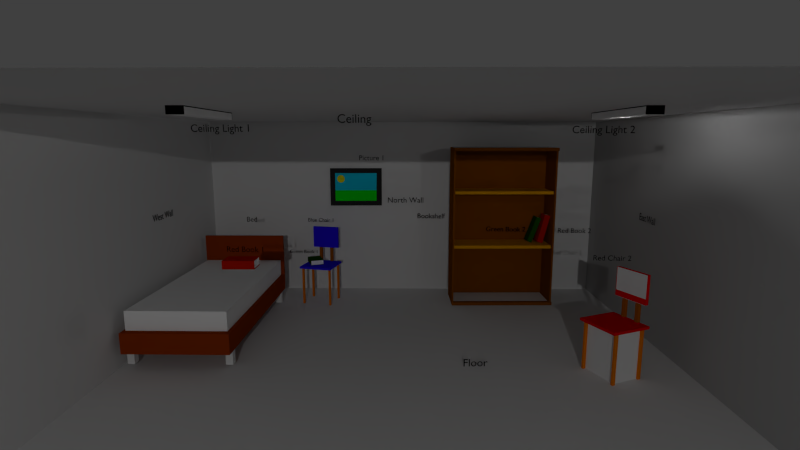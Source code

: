 # Source: scene.blend  (saved by Blender 2.78.0; exported with 4.5.12 LTS)
import bpy
from mathutils import Matrix  # noqa: F401  (used for matrix-valued properties, if any)

bpy.ops.wm.read_factory_settings(use_empty=True)
scene = bpy.context.scene
scene.name = 'Scene'

# ---- collections
col_collection_1 = bpy.data.collections.new('Collection 1'); scene.collection.children.link(col_collection_1)
col_collection_2 = bpy.data.collections.new('Collection 2'); scene.collection.children.link(col_collection_2)
col_collection_3 = bpy.data.collections.new('Collection 3'); scene.collection.children.link(col_collection_3)
col_collection_4 = bpy.data.collections.new('Collection 4'); scene.collection.children.link(col_collection_4)
col_collection_5 = bpy.data.collections.new('Collection 5'); scene.collection.children.link(col_collection_5)
col_collection_6 = bpy.data.collections.new('Collection 6'); scene.collection.children.link(col_collection_6)
col_collection_7 = bpy.data.collections.new('Collection 7'); scene.collection.children.link(col_collection_7)
col_collection_8 = bpy.data.collections.new('Collection 8'); scene.collection.children.link(col_collection_8)
col_collection_9 = bpy.data.collections.new('Collection 9'); scene.collection.children.link(col_collection_9)
col_collection_10 = bpy.data.collections.new('Collection 10'); scene.collection.children.link(col_collection_10)
col_collection_11 = bpy.data.collections.new('Collection 11'); scene.collection.children.link(col_collection_11)
col_collection_12 = bpy.data.collections.new('Collection 12'); scene.collection.children.link(col_collection_12)
col_collection_13 = bpy.data.collections.new('Collection 13'); scene.collection.children.link(col_collection_13)
col_collection_14 = bpy.data.collections.new('Collection 14'); scene.collection.children.link(col_collection_14)
col_collection_15 = bpy.data.collections.new('Collection 15'); scene.collection.children.link(col_collection_15)
col_collection_16 = bpy.data.collections.new('Collection 16'); scene.collection.children.link(col_collection_16)
col_collection_17 = bpy.data.collections.new('Collection 17'); scene.collection.children.link(col_collection_17)
col_collection_18 = bpy.data.collections.new('Collection 18'); scene.collection.children.link(col_collection_18)
col_collection_19 = bpy.data.collections.new('Collection 19'); scene.collection.children.link(col_collection_19)
col_collection_20 = bpy.data.collections.new('Collection 20'); scene.collection.children.link(col_collection_20)

# ---- materials (node trees are filled in below, after node groups)
mat_material_001 = bpy.data.materials.new('Material.001')
mat_material_001.alpha_threshold = 0.0
mat_material_001.use_transparent_shadow = False
mat_material_001.diffuse_color = (0.0, 0.0, 0.0, 1.0)
mat_material_001.roughness = 0.5
mat_material_001.specular_intensity = 0.0
mat_material_004 = bpy.data.materials.new('Material.004')
mat_material_004.alpha_threshold = 0.0
mat_material_004.use_transparent_shadow = False
mat_material_004.diffuse_color = (0.0, 0.0, 0.0, 1.0)
mat_material_004.roughness = 0.5
mat_material_004.line_color = (0.0, 0.0, 0.0, 1.0)
mat_material_007 = bpy.data.materials.new('Material.007')
mat_material_007.alpha_threshold = 0.0
mat_material_007.use_transparent_shadow = False
mat_material_007.diffuse_color = (1.0, 1.0, 1.0, 1.0)
mat_material_007.roughness = 0.5
mat_material = bpy.data.materials.new('Material')
mat_material.alpha_threshold = 0.0
mat_material.use_transparent_shadow = False
mat_material.diffuse_color = (0.7633, 0.7633, 0.7633, 1.0)
mat_material.roughness = 0.5
mat_material.specular_intensity = 0.7037
mat_material_052 = bpy.data.materials.new('Material.052')
mat_material_052.alpha_threshold = 0.0
mat_material_052.use_transparent_shadow = False
mat_material_052.diffuse_color = (0.02505, 0.003865, 1.0, 1.0)
mat_material_052.roughness = 0.5
mat_material_015 = bpy.data.materials.new('Material.015')
mat_material_015.alpha_threshold = 0.0
mat_material_015.use_transparent_shadow = False
mat_material_015.diffuse_color = (0.3757, 0.09331, 0.0, 1.0)
mat_material_015.roughness = 0.5
mat_material_014 = bpy.data.materials.new('Material.014')
mat_material_014.alpha_threshold = 0.0
mat_material_014.use_transparent_shadow = False
mat_material_014.diffuse_color = (0.8, 0.1898, 0.0, 1.0)
mat_material_014.roughness = 0.5
mat_material_014.line_color = (0.0, 0.0, 0.0, 1.0)
mat_material_008 = bpy.data.materials.new('Material.008')
mat_material_008.alpha_threshold = 0.0
mat_material_008.use_transparent_shadow = False
mat_material_008.diffuse_color = (0.496, 0.496, 0.496, 1.0)
mat_material_008.roughness = 0.5
mat_material_008.specular_intensity = 0.7481
mat_material_002 = bpy.data.materials.new('Material.002')
mat_material_002.alpha_threshold = 0.0
mat_material_002.use_transparent_shadow = False
mat_material_002.diffuse_color = (0.2598, 0.06948, 0.0, 1.0)
mat_material_002.roughness = 0.5
mat_material_002.line_color = (0.0, 0.0, 0.0, 1.0)
mat_material_019 = bpy.data.materials.new('Material.019')
mat_material_019.alpha_threshold = 0.0
mat_material_019.use_transparent_shadow = False
mat_material_019.roughness = 0.5
mat_material_003 = bpy.data.materials.new('Material.003')
mat_material_003.alpha_threshold = 0.0
mat_material_003.use_transparent_shadow = False
mat_material_003.diffuse_color = (0.8, 0.3463, 0.0, 1.0)
mat_material_003.roughness = 0.5
mat_material_039 = bpy.data.materials.new('Material.039')
mat_material_039.alpha_threshold = 0.0
mat_material_039.use_transparent_shadow = False
mat_material_039.diffuse_color = (0.8, 0.0, 0.001522, 1.0)
mat_material_039.roughness = 0.5
mat_material_005 = bpy.data.materials.new('Material.005')
mat_material_005.alpha_threshold = 0.0
mat_material_005.use_transparent_shadow = False
mat_material_005.diffuse_color = (0.8, 0.1898, 0.0, 1.0)
mat_material_005.roughness = 0.5
mat_material_005.line_color = (0.0, 0.0, 0.0, 1.0)
mat_material_006 = bpy.data.materials.new('Material.006')
mat_material_006.alpha_threshold = 0.0
mat_material_006.use_transparent_shadow = False
mat_material_006.diffuse_color = (0.3757, 0.09331, 0.0, 1.0)
mat_material_006.roughness = 0.5
mat_material_009 = bpy.data.materials.new('Material.009')
mat_material_009.alpha_threshold = 0.0
mat_material_009.use_transparent_shadow = False
mat_material_009.diffuse_color = (0.0291, 0.0291, 0.0291, 1.0)
mat_material_009.roughness = 0.5
mat_material_009.line_color = (0.0, 0.0, 0.0, 1.0)
mat_material_010 = bpy.data.materials.new('Material.010')
mat_material_010.alpha_threshold = 0.0
mat_material_010.use_transparent_shadow = False
mat_material_010.diffuse_color = (0.0, 1.0, 0.007477, 1.0)
mat_material_010.roughness = 0.5
mat_material_011 = bpy.data.materials.new('Material.011')
mat_material_011.alpha_threshold = 0.0
mat_material_011.use_transparent_shadow = False
mat_material_011.diffuse_color = (1.0, 0.9354, 0.0009344, 1.0)
mat_material_011.specular_color = (1.0, 0.8381, 0.0009693)
mat_material_011.roughness = 0.5
mat_material_011.specular_intensity = 1.0
mat_material_012 = bpy.data.materials.new('Material.012')
mat_material_012.alpha_threshold = 0.0
mat_material_012.use_transparent_shadow = False
mat_material_012.diffuse_color = (0.007394, 0.7093, 1.0, 1.0)
mat_material_012.roughness = 0.5
mat_material_016 = bpy.data.materials.new('Material.016')
mat_material_016.alpha_threshold = 0.0
mat_material_016.use_transparent_shadow = False
mat_material_016.diffuse_color = (0.5038, 0.007894, 0.0, 1.0)
mat_material_016.roughness = 0.5
mat_material_013 = bpy.data.materials.new('Material.013')
mat_material_013.alpha_threshold = 0.0
mat_material_013.use_transparent_shadow = False
mat_material_013.diffuse_color = (1.0, 1.0, 1.0, 1.0)
mat_material_013.roughness = 0.5
mat_material_018 = bpy.data.materials.new('Material.018')
mat_material_018.alpha_threshold = 0.0
mat_material_018.use_transparent_shadow = False
mat_material_018.diffuse_color = (0.5038, 0.007894, 0.0, 1.0)
mat_material_018.roughness = 0.5
mat_material_017 = bpy.data.materials.new('Material.017')
mat_material_017.alpha_threshold = 0.0
mat_material_017.use_transparent_shadow = False
mat_material_017.diffuse_color = (1.0, 1.0, 1.0, 1.0)
mat_material_017.roughness = 0.5
mat_material_022 = bpy.data.materials.new('Material.022')
mat_material_022.alpha_threshold = 0.0
mat_material_022.use_transparent_shadow = False
mat_material_022.diffuse_color = (0.01636, 0.09029, 0.0, 1.0)
mat_material_022.roughness = 0.5
mat_material_021 = bpy.data.materials.new('Material.021')
mat_material_021.alpha_threshold = 0.0
mat_material_021.use_transparent_shadow = False
mat_material_021.diffuse_color = (1.0, 1.0, 1.0, 1.0)
mat_material_021.roughness = 0.5
mat_material_024 = bpy.data.materials.new('Material.024')
mat_material_024.alpha_threshold = 0.0
mat_material_024.use_transparent_shadow = False
mat_material_024.diffuse_color = (0.01636, 0.09029, 0.0, 1.0)
mat_material_024.roughness = 0.5
mat_material_023 = bpy.data.materials.new('Material.023')
mat_material_023.alpha_threshold = 0.0
mat_material_023.use_transparent_shadow = False
mat_material_023.diffuse_color = (1.0, 1.0, 1.0, 1.0)
mat_material_023.roughness = 0.5
mat_material_020 = bpy.data.materials.new('Material.020')
mat_material_020.alpha_threshold = 0.0
mat_material_020.use_transparent_shadow = False
mat_material_020.diffuse_color = (0.3108, 0.03987, 0.002136, 1.0)
mat_material_020.roughness = 0.5
mat_material_025 = bpy.data.materials.new('Material.025')
mat_material_025.alpha_threshold = 0.0
mat_material_025.use_transparent_shadow = False
mat_material_025.diffuse_color = (1.0, 1.0, 1.0, 1.0)
mat_material_025.roughness = 0.5

# ---- material node trees

# ---- world
world_world = bpy.data.worlds.new('World'); scene.world = world_world
world_world.color = (0.05088, 0.05088, 0.05088)
world_world.use_sun_shadow = False
world_world.sun_shadow_jitter_overblur = 0.0
world_world.cycles.sampling_method = 'NONE'
world_world.cycles.sample_map_resolution = 256

# ---- cameras
cam_camera = bpy.data.cameras.new('Camera')
cam_camera.clip_end = 100.0
cam_camera.lens = 20.0
cam_camera.sensor_width = 32.0
cam_camera.sensor_height = 18.0
cam_camera.dof.focus_distance = 0.0
cam_camera.dof.aperture_fstop = 128.0
cam_camera.dof.aperture_blades = 6

# ---- lights
light_lamp_002 = bpy.data.lights.new('Lamp.002', 'POINT')
light_lamp_002.transmission_factor = 0.0
light_lamp_002.cutoff_distance = 30.0
light_lamp_002.energy = 1000.0
light_lamp_002.shadow_buffer_clip_start = 1.001
light_lamp_002.shadow_soft_size = 0.1
light_lamp_002.shadow_maximum_resolution = 0.006
light_lamp_002.use_absolute_resolution = True
light_lamp = bpy.data.lights.new('Lamp', 'POINT')
light_lamp.transmission_factor = 0.0
light_lamp.energy = 3000.0
light_lamp.shadow_buffer_clip_start = 0.5
light_lamp.shadow_soft_size = 0.1
light_lamp.shadow_maximum_resolution = 0.006
light_lamp.use_absolute_resolution = True
light_lamp_001 = bpy.data.lights.new('Lamp.001', 'POINT')
light_lamp_001.transmission_factor = 0.0
light_lamp_001.cutoff_distance = 30.0
light_lamp_001.energy = 200.0
light_lamp_001.shadow_buffer_clip_start = 1.001
light_lamp_001.shadow_soft_size = 0.1
light_lamp_001.shadow_maximum_resolution = 0.006
light_lamp_001.use_absolute_resolution = True

# ---- meshes
me_cube_016 = bpy.data.meshes.new('Cube.016')
me_cube_016.from_pydata([(3.727, 0.3462, 0.2256), (3.727, -0.3462, 0.2256), (-3.727, -0.3462, 0.2256), (-3.727, 0.3462, 0.2256), (3.727, 0.3462, -0.2256), (3.727, -0.3462, -0.2256), (-3.727, -0.3462, -0.2256), (-3.727, 0.3462, -0.2256), (-3.787, -0.3462, 0.2256), (-3.787, 0.3462, 0.2256), (-3.787, -0.3462, -0.2256), (-3.787, 0.3462, -0.2256), (3.727, 0.3462, 0.2256), (3.727, -0.3462, 0.2256), (-3.727, 0.3462, 0.2256), (-3.727, -0.3462, 0.2256), (3.734, 0.3462, 0.2256), (3.734, -0.3462, 0.2256), (3.734, 0.3462, -0.2256), (3.734, -0.3462, -0.2256), (3.734, 0.3462, 0.2256), (3.734, -0.3462, 0.2256), (3.734, 0.3462, -0.2256), (3.734, -0.3462, -0.2256), (3.795, 0.3462, 0.2256), (3.795, -0.3462, 0.2256), (3.795, 0.3462, -0.2256), (3.795, -0.3462, -0.2256), (-3.727, -0.3462, 0.2256), (-3.727, 0.3462, 0.2256), (-3.787, -0.3462, 0.2256), (-3.787, 0.3462, 0.2256), (3.727, 0.3462, 0.2256), (3.727, -0.3462, 0.2256), (-3.727, 0.3462, 0.2256), (-3.727, -0.3462, 0.2256), (3.734, 0.3462, 0.2256), (3.734, -0.3462, 0.2256), (3.795, 0.3462, 0.2256), (3.795, -0.3462, 0.2256), (-3.727, -0.3462, 0.2929), (-3.727, 0.3462, 0.2929), (-3.787, -0.3462, 0.2929), (-3.787, 0.3462, 0.2929), (3.727, 0.3462, 0.2929), (3.727, -0.3462, 0.2929), (-3.727, 0.3462, 0.2929), (-3.727, -0.3462, 0.2929), (3.734, 0.3462, 0.2929), (3.734, -0.3462, 0.2929), (3.795, 0.3462, 0.2929), (3.795, -0.3462, 0.2929)], [], [(2, 3, 14, 15), (4, 7, 6, 5), (4, 5, 19, 18), (1, 5, 6, 2), (8, 9, 31, 30), (4, 0, 3, 7), (8, 10, 11, 9), (2, 6, 10, 8), (6, 7, 11, 10), (7, 3, 9, 11), (3, 2, 28, 29), (1, 2, 15, 13), (3, 0, 12, 14), (0, 1, 13, 12), (19, 17, 21, 23), (5, 1, 17, 19), (0, 4, 18, 16), (1, 0, 16, 17), (23, 21, 25, 27), (17, 16, 20, 21), (18, 19, 23, 22), (16, 18, 22, 20), (24, 26, 27, 25), (13, 15, 35, 33), (22, 23, 27, 26), (20, 22, 26, 24), (30, 31, 43, 42), (36, 38, 50, 48), (32, 33, 45, 44), (21, 20, 36, 37), (20, 24, 38, 36), (2, 8, 30, 28), (15, 14, 34, 35), (12, 13, 33, 32), (24, 25, 39, 38), (9, 3, 29, 31), (25, 21, 37, 39), (14, 12, 32, 34), (41, 40, 42, 43), (44, 45, 47, 46), (49, 48, 50, 51), (37, 36, 48, 49), (34, 32, 44, 46), (28, 30, 42, 40), (38, 39, 51, 50), (33, 35, 47, 45), (31, 29, 41, 43), (39, 37, 49, 51), (29, 28, 40, 41), (35, 34, 46, 47)])
me_cube_016.polygons.foreach_set('material_index', [0, 1, 1, 1, 0, 1, 0, 0, 0, 0, 0, 1, 1, 0, 1, 1, 1, 0, 0, 0, 1, 1, 0, 1, 1, 0, 0, 0, 0, 0, 1, 0, 0, 0, 0, 0, 1, 1, 0, 0, 0, 0, 0, 0, 0, 0, 0, 0, 0, 0])
me_cube_016.materials.append(mat_material_004)
me_cube_016.materials.append(mat_material_007)
me_cube_016.use_remesh_preserve_volume = False
me_cube_016.use_remesh_preserve_attributes = False
me_cube_016.use_mirror_vertex_groups = False
me_cube_016.update()
me_plane_015 = bpy.data.meshes.new('Plane.015')
me_plane_015.from_pydata([(-1.0, -1.0, 0.0), (1.0, -1.0, 0.0), (-1.0, 1.0, 0.0), (1.0, 1.0, 0.0)], [], [(0, 1, 3, 2)])
me_plane_015.materials.append(mat_material)
me_plane_015.use_remesh_preserve_volume = False
me_plane_015.use_remesh_preserve_attributes = False
me_plane_015.use_mirror_vertex_groups = False
me_plane_015.update()
me_plane_001 = bpy.data.meshes.new('Plane.001')
me_plane_001.from_pydata([(-0.009093, -8.769, -3.926), (0.009093, -8.769, 3.926), (-0.009093, 8.769, -3.926), (0.009093, 8.769, 3.926)], [], [(0, 1, 3, 2)])
me_plane_001.materials.append(mat_material)
me_plane_001.use_remesh_preserve_volume = False
me_plane_001.use_remesh_preserve_attributes = False
me_plane_001.use_mirror_vertex_groups = False
me_plane_001.update()
me_plane = bpy.data.meshes.new('Plane')
me_plane.from_pydata([(-8.753, -8.753, 0.0), (8.753, -8.753, 0.0), (-8.753, 8.753, 0.0), (8.753, 8.753, 0.0)], [], [(0, 1, 3, 2)])
me_plane.use_remesh_preserve_volume = False
me_plane.use_remesh_preserve_attributes = False
me_plane.use_mirror_vertex_groups = False
me_plane.update()
me_chair1_pt000_004 = bpy.data.meshes.new('chair1_pt000.004')
me_chair1_pt000_004.from_pydata([(-0.6728, -0.6857, -0.04128), (-0.6728, -0.6857, 0.04128), (-0.6728, 0.6857, -0.04128), (-0.6728, 0.6857, 0.04128), (0.6728, -0.6857, -0.04128), (0.6728, -0.6857, 0.04128), (0.6728, 0.6857, -0.04128), (0.6728, 0.6857, 0.04128)], [], [(1, 3, 2, 0), (3, 7, 6, 2), (7, 5, 4, 6), (5, 1, 0, 4), (0, 2, 6, 4), (5, 7, 3, 1)])
me_chair1_pt000_004.materials.append(mat_material_052)
me_chair1_pt000_004.use_remesh_preserve_volume = False
me_chair1_pt000_004.use_remesh_preserve_attributes = False
me_chair1_pt000_004.use_mirror_vertex_groups = False
me_chair1_pt000_004.update()
me_cube_027 = bpy.data.meshes.new('Cube.027')
me_cube_027.from_pydata([(-1.0, -1.0, -1.0), (-1.0, -1.0, 1.0), (-1.0, 1.0, -1.0), (-1.0, 1.0, 1.0), (1.0, -1.0, -1.0), (1.0, -1.0, 1.0), (1.0, 1.0, -1.0), (1.0, 1.0, 1.0)], [], [(1, 3, 2, 0), (3, 7, 6, 2), (7, 5, 4, 6), (5, 1, 0, 4), (0, 2, 6, 4), (5, 7, 3, 1)])
me_cube_027.materials.append(mat_material_052)
me_cube_027.use_remesh_preserve_volume = False
me_cube_027.use_remesh_preserve_attributes = False
me_cube_027.use_mirror_vertex_groups = False
me_cube_027.update()
me_cube_026 = bpy.data.meshes.new('Cube.026')
me_cube_026.from_pydata([(-1.0, -1.0, -1.0), (-1.0, -1.0, 1.0), (-1.0, 1.0, -1.0), (-1.0, 1.0, 1.0), (1.0, -1.0, -1.0), (1.0, -1.0, 1.0), (1.0, 1.0, -1.0), (1.0, 1.0, 1.0)], [], [(1, 3, 2, 0), (3, 7, 6, 2), (7, 5, 4, 6), (5, 1, 0, 4), (0, 2, 6, 4), (5, 7, 3, 1)])
me_cube_026.materials.append(mat_material_015)
me_cube_026.use_remesh_preserve_volume = False
me_cube_026.use_remesh_preserve_attributes = False
me_cube_026.use_mirror_vertex_groups = False
me_cube_026.update()
me_cube_025 = bpy.data.meshes.new('Cube.025')
me_cube_025.from_pydata([(-1.0, -1.0, -1.0), (-1.0, -1.0, 1.0), (-1.0, 1.0, -1.0), (-1.0, 1.0, 1.0), (1.0, -1.0, -1.0), (1.0, -1.0, 1.0), (1.0, 1.0, -1.0), (1.0, 1.0, 1.0)], [], [(1, 3, 2, 0), (3, 7, 6, 2), (7, 5, 4, 6), (5, 1, 0, 4), (0, 2, 6, 4), (5, 7, 3, 1)])
me_cube_025.materials.append(mat_material_015)
me_cube_025.use_remesh_preserve_volume = False
me_cube_025.use_remesh_preserve_attributes = False
me_cube_025.use_mirror_vertex_groups = False
me_cube_025.update()
me_obj001_pt005i_008 = bpy.data.meshes.new('obj001_pt005i.008')
me_obj001_pt005i_008.from_pydata([(-1.0, -1.0, 0.0), (1.0, -1.0, 0.0), (-1.0, 1.0, 0.0), (1.0, 1.0, 0.0)], [], [(0, 1, 3, 2)])
me_obj001_pt005i_008.use_remesh_preserve_volume = False
me_obj001_pt005i_008.use_remesh_preserve_attributes = False
me_obj001_pt005i_008.use_mirror_vertex_groups = False
me_obj001_pt005i_008.update()
me_obj001_pt004_008 = bpy.data.meshes.new('obj001_pt004.008')
me_obj001_pt004_008.from_pydata([(1.0, 1.0, -1.0), (1.0, -1.0, -1.0), (-1.0, -1.0, -1.0), (-1.0, 1.0, -1.0), (1.0, 1.0, 1.0), (1.0, -1.0, 1.0), (-1.0, -1.0, 1.0), (-1.0, 1.0, 1.0)], [], [(0, 1, 2, 3), (4, 7, 6, 5), (0, 4, 5, 1), (1, 5, 6, 2), (2, 6, 7, 3), (4, 0, 3, 7)])
me_obj001_pt004_008.materials.append(mat_material_014)
me_obj001_pt004_008.use_remesh_preserve_volume = False
me_obj001_pt004_008.use_remesh_preserve_attributes = False
me_obj001_pt004_008.use_mirror_vertex_groups = False
me_obj001_pt004_008.update()
me_obj001_pt003_008 = bpy.data.meshes.new('obj001_pt003.008')
me_obj001_pt003_008.from_pydata([(1.0, 1.0, -1.0), (1.0, -1.0, -1.0), (-1.0, -1.0, -1.0), (-1.0, 1.0, -1.0), (1.0, 1.0, 1.0), (1.0, -1.0, 1.0), (-1.0, -1.0, 1.0), (-1.0, 1.0, 1.0)], [], [(0, 1, 2, 3), (4, 7, 6, 5), (0, 4, 5, 1), (1, 5, 6, 2), (2, 6, 7, 3), (4, 0, 3, 7)])
me_obj001_pt003_008.materials.append(mat_material_014)
me_obj001_pt003_008.use_remesh_preserve_volume = False
me_obj001_pt003_008.use_remesh_preserve_attributes = False
me_obj001_pt003_008.use_mirror_vertex_groups = False
me_obj001_pt003_008.update()
me_obj001_pt001_008 = bpy.data.meshes.new('obj001_pt001.008')
me_obj001_pt001_008.from_pydata([(1.0, 1.0, -1.0), (1.0, -1.0, -1.0), (-1.0, -1.0, -1.0), (-1.0, 1.0, -1.0), (1.0, 1.0, 1.0), (1.0, -1.0, 1.0), (-1.0, -1.0, 1.0), (-1.0, 1.0, 1.0)], [], [(0, 1, 2, 3), (4, 7, 6, 5), (0, 4, 5, 1), (1, 5, 6, 2), (2, 6, 7, 3), (4, 0, 3, 7)])
me_obj001_pt001_008.materials.append(mat_material_014)
me_obj001_pt001_008.use_remesh_preserve_volume = False
me_obj001_pt001_008.use_remesh_preserve_attributes = False
me_obj001_pt001_008.use_mirror_vertex_groups = False
me_obj001_pt001_008.update()
me_obj001_pt002_008 = bpy.data.meshes.new('obj001_pt002.008')
me_obj001_pt002_008.from_pydata([(1.0, 1.0, -1.0), (1.0, -1.0, -1.0), (-1.0, -1.0, -1.0), (-1.0, 1.0, -1.0), (1.0, 1.0, 1.0), (1.0, -1.0, 1.0), (-1.0, -1.0, 1.0), (-1.0, 1.0, 1.0)], [], [(0, 1, 2, 3), (4, 7, 6, 5), (0, 4, 5, 1), (1, 5, 6, 2), (2, 6, 7, 3), (4, 0, 3, 7)])
me_obj001_pt002_008.materials.append(mat_material_014)
me_obj001_pt002_008.use_remesh_preserve_volume = False
me_obj001_pt002_008.use_remesh_preserve_attributes = False
me_obj001_pt002_008.use_mirror_vertex_groups = False
me_obj001_pt002_008.update()
me_plane_014 = bpy.data.meshes.new('Plane.014')
me_plane_014.from_pydata([(-0.009093, -8.769, -3.926), (0.009093, -8.769, 3.926), (-0.009093, 8.769, -3.926), (0.009093, 8.769, 3.926)], [], [(0, 1, 3, 2)])
me_plane_014.materials.append(mat_material)
me_plane_014.use_remesh_preserve_volume = False
me_plane_014.use_remesh_preserve_attributes = False
me_plane_014.use_mirror_vertex_groups = False
me_plane_014.update()
me_plane_019 = bpy.data.meshes.new('Plane.019')
me_plane_019.from_pydata([(-0.009093, -8.769, -3.926), (0.009093, -8.769, 3.926), (-0.009093, 8.769, -3.926), (0.009093, 8.769, 3.926)], [], [(0, 1, 3, 2)])
me_plane_019.materials.append(mat_material_008)
me_plane_019.use_remesh_preserve_volume = False
me_plane_019.use_remesh_preserve_attributes = False
me_plane_019.use_mirror_vertex_groups = False
me_plane_019.update()
me_cube = bpy.data.meshes.new('Cube')
me_cube.from_pydata([(-0.03368, 2.138, -3.343), (-0.03368, -2.138, -3.343), (0.03368, -2.138, -3.343), (0.03368, 2.138, -3.343), (-0.03368, 2.138, 3.343), (-0.03368, -2.138, 3.343), (0.03368, -2.138, 3.343), (0.03368, 2.138, 3.343)], [], [(0, 1, 2, 3), (4, 7, 6, 5), (0, 4, 5, 1), (1, 5, 6, 2), (2, 6, 7, 3), (4, 0, 3, 7)])
me_cube.materials.append(mat_material_002)
me_cube.use_remesh_preserve_volume = False
me_cube.use_remesh_preserve_attributes = False
me_cube.use_mirror_vertex_groups = False
me_cube.update()
me_cube_001 = bpy.data.meshes.new('Cube.001')
me_cube_001.from_pydata([(1.0, 1.0, -1.0), (1.0, -1.0, -1.0), (-1.0, -1.0, -1.0), (-1.0, 1.0, -1.0), (1.0, 1.0, 1.0), (1.0, -1.0, 1.0), (-1.0, -1.0, 1.0), (-1.0, 1.0, 1.0)], [], [(0, 1, 2, 3), (4, 7, 6, 5), (0, 4, 5, 1), (1, 5, 6, 2), (2, 6, 7, 3), (4, 0, 3, 7)])
me_cube_001.materials.append(mat_material_002)
me_cube_001.use_remesh_preserve_volume = False
me_cube_001.use_remesh_preserve_attributes = False
me_cube_001.use_mirror_vertex_groups = False
me_cube_001.update()
me_plane_003 = bpy.data.meshes.new('Plane.003')
me_plane_003.from_pydata([(-1.0, -1.0, 0.0), (1.0, -1.0, 0.0), (-1.0, 1.0, 0.0), (1.0, 1.0, 0.0)], [], [(0, 1, 3, 2)])
me_plane_003.materials.append(mat_material_019)
me_plane_003.use_remesh_preserve_volume = False
me_plane_003.use_remesh_preserve_attributes = False
me_plane_003.use_mirror_vertex_groups = False
me_plane_003.update()
me_cube_002 = bpy.data.meshes.new('Cube.002')
me_cube_002.from_pydata([(1.0, 1.0, -1.0), (1.0, -1.0, -1.0), (-1.0, -1.0, -1.0), (-1.0, 1.0, -1.0), (1.0, 1.0, 1.0), (1.0, -1.0, 1.0), (-1.0, -1.0, 1.0), (-1.0, 1.0, 1.0)], [], [(0, 1, 2, 3), (4, 7, 6, 5), (0, 4, 5, 1), (1, 5, 6, 2), (2, 6, 7, 3), (4, 0, 3, 7)])
me_cube_002.materials.append(mat_material_002)
me_cube_002.use_remesh_preserve_volume = False
me_cube_002.use_remesh_preserve_attributes = False
me_cube_002.use_mirror_vertex_groups = False
me_cube_002.update()
me_plane_002 = bpy.data.meshes.new('Plane.002')
me_plane_002.from_pydata([(-1.0, -1.0, 0.0), (1.0, -1.0, 0.0), (-1.0, 1.0, 0.0), (1.0, 1.0, 0.0)], [], [(0, 1, 3, 2)])
me_plane_002.materials.append(mat_material_019)
me_plane_002.use_remesh_preserve_volume = False
me_plane_002.use_remesh_preserve_attributes = False
me_plane_002.use_mirror_vertex_groups = False
me_plane_002.update()
me_cube_003 = bpy.data.meshes.new('Cube.003')
me_cube_003.from_pydata([(1.0, 1.0, -1.0), (1.0, -1.0, -1.0), (-1.0, -1.0, -1.0), (-1.0, 1.0, -1.0), (1.0, 1.0, 1.0), (1.0, -1.0, 1.0), (-1.0, -1.0, 1.0), (-1.0, 1.0, 1.0)], [], [(0, 1, 2, 3), (4, 7, 6, 5), (0, 4, 5, 1), (1, 5, 6, 2), (2, 6, 7, 3), (4, 0, 3, 7)])
me_cube_003.materials.append(mat_material_003)
me_cube_003.use_remesh_preserve_volume = False
me_cube_003.use_remesh_preserve_attributes = False
me_cube_003.use_mirror_vertex_groups = False
me_cube_003.update()
me_plane_004 = bpy.data.meshes.new('Plane.004')
me_plane_004.from_pydata([(-1.0, -1.0, 0.0), (1.0, -1.0, 0.0), (-1.0, 1.0, 0.0), (1.0, 1.0, 0.0)], [], [(0, 1, 3, 2)])
me_plane_004.materials.append(mat_material_019)
me_plane_004.use_remesh_preserve_volume = False
me_plane_004.use_remesh_preserve_attributes = False
me_plane_004.use_mirror_vertex_groups = False
me_plane_004.update()
me_cube_004 = bpy.data.meshes.new('Cube.004')
me_cube_004.from_pydata([(1.0, 1.0, -1.0), (1.0, -1.0, -1.0), (-1.0, -1.0, -1.0), (-1.0, 1.0, -1.0), (1.0, 1.0, 1.0), (1.0, -1.0, 1.0), (-1.0, -1.0, 1.0), (-1.0, 1.0, 1.0)], [], [(0, 1, 2, 3), (4, 7, 6, 5), (0, 4, 5, 1), (1, 5, 6, 2), (2, 6, 7, 3), (4, 0, 3, 7)])
me_cube_004.materials.append(mat_material_003)
me_cube_004.use_remesh_preserve_volume = False
me_cube_004.use_remesh_preserve_attributes = False
me_cube_004.use_mirror_vertex_groups = False
me_cube_004.update()
me_plane_005 = bpy.data.meshes.new('Plane.005')
me_plane_005.from_pydata([(-1.0, -1.0, 0.0), (1.0, -1.0, 0.0), (-1.0, 1.0, 0.0), (1.0, 1.0, 0.0)], [], [(0, 1, 3, 2)])
me_plane_005.materials.append(mat_material_019)
me_plane_005.use_remesh_preserve_volume = False
me_plane_005.use_remesh_preserve_attributes = False
me_plane_005.use_mirror_vertex_groups = False
me_plane_005.update()
me_cube_005 = bpy.data.meshes.new('Cube.005')
me_cube_005.from_pydata([(-1.0, -1.0, -1.0), (-1.0, -1.0, 1.0), (-1.0, 1.0, -1.0), (-1.0, 1.0, 1.0), (1.0, -1.0, -1.0), (1.0, -1.0, 1.0), (1.0, 1.0, -1.0), (1.0, 1.0, 1.0)], [], [(1, 3, 2, 0), (3, 7, 6, 2), (7, 5, 4, 6), (5, 1, 0, 4), (0, 2, 6, 4), (5, 7, 3, 1)])
me_cube_005.materials.append(mat_material_002)
me_cube_005.use_remesh_preserve_volume = False
me_cube_005.use_remesh_preserve_attributes = False
me_cube_005.use_mirror_vertex_groups = False
me_cube_005.update()
me_cube_006 = bpy.data.meshes.new('Cube.006')
me_cube_006.from_pydata([(-1.0, -1.0, -1.0), (-1.0, -1.0, 1.0), (-1.0, 1.0, -1.0), (-1.0, 1.0, 1.0), (1.0, -1.0, -1.0), (1.0, -1.0, 1.0), (1.0, 1.0, -1.0), (1.0, 1.0, 1.0)], [], [(1, 3, 2, 0), (3, 7, 6, 2), (7, 5, 4, 6), (5, 1, 0, 4), (0, 2, 6, 4), (5, 7, 3, 1)])
me_cube_006.materials.append(mat_material_002)
me_cube_006.use_remesh_preserve_volume = False
me_cube_006.use_remesh_preserve_attributes = False
me_cube_006.use_mirror_vertex_groups = False
me_cube_006.update()
me_chair1_pt000 = bpy.data.meshes.new('chair1_pt000')
me_chair1_pt000.from_pydata([(-0.6728, -0.6857, -0.04128), (-0.6728, -0.6857, 0.04128), (-0.6728, 0.6857, -0.04128), (-0.6728, 0.6857, 0.04128), (0.6728, -0.6857, -0.04128), (0.6728, -0.6857, 0.04128), (0.6728, 0.6857, -0.04128), (0.6728, 0.6857, 0.04128)], [], [(1, 3, 2, 0), (3, 7, 6, 2), (7, 5, 4, 6), (5, 1, 0, 4), (0, 2, 6, 4), (5, 7, 3, 1)])
me_chair1_pt000.materials.append(mat_material_039)
me_chair1_pt000.use_remesh_preserve_volume = False
me_chair1_pt000.use_remesh_preserve_attributes = False
me_chair1_pt000.use_mirror_vertex_groups = False
me_chair1_pt000.update()
me_obj001_pt002_002 = bpy.data.meshes.new('obj001_pt002.002')
me_obj001_pt002_002.from_pydata([(1.0, 1.0, -1.0), (1.0, -1.0, -1.0), (-1.0, -1.0, -1.0), (-1.0, 1.0, -1.0), (1.0, 1.0, 1.0), (1.0, -1.0, 1.0), (-1.0, -1.0, 1.0), (-1.0, 1.0, 1.0)], [], [(0, 1, 2, 3), (4, 7, 6, 5), (0, 4, 5, 1), (1, 5, 6, 2), (2, 6, 7, 3), (4, 0, 3, 7)])
me_obj001_pt002_002.materials.append(mat_material_005)
me_obj001_pt002_002.use_remesh_preserve_volume = False
me_obj001_pt002_002.use_remesh_preserve_attributes = False
me_obj001_pt002_002.use_mirror_vertex_groups = False
me_obj001_pt002_002.update()
me_obj001_pt001_002 = bpy.data.meshes.new('obj001_pt001.002')
me_obj001_pt001_002.from_pydata([(1.0, 1.0, -1.0), (1.0, -1.0, -1.0), (-1.0, -1.0, -1.0), (-1.0, 1.0, -1.0), (1.0, 1.0, 1.0), (1.0, -1.0, 1.0), (-1.0, -1.0, 1.0), (-1.0, 1.0, 1.0)], [], [(0, 1, 2, 3), (4, 7, 6, 5), (0, 4, 5, 1), (1, 5, 6, 2), (2, 6, 7, 3), (4, 0, 3, 7)])
me_obj001_pt001_002.materials.append(mat_material_005)
me_obj001_pt001_002.use_remesh_preserve_volume = False
me_obj001_pt001_002.use_remesh_preserve_attributes = False
me_obj001_pt001_002.use_mirror_vertex_groups = False
me_obj001_pt001_002.update()
me_obj001_pt003_002 = bpy.data.meshes.new('obj001_pt003.002')
me_obj001_pt003_002.from_pydata([(1.0, 1.0, -1.0), (1.0, -1.0, -1.0), (-1.0, -1.0, -1.0), (-1.0, 1.0, -1.0), (1.0, 1.0, 1.0), (1.0, -1.0, 1.0), (-1.0, -1.0, 1.0), (-1.0, 1.0, 1.0)], [], [(0, 1, 2, 3), (4, 7, 6, 5), (0, 4, 5, 1), (1, 5, 6, 2), (2, 6, 7, 3), (4, 0, 3, 7)])
me_obj001_pt003_002.materials.append(mat_material_005)
me_obj001_pt003_002.use_remesh_preserve_volume = False
me_obj001_pt003_002.use_remesh_preserve_attributes = False
me_obj001_pt003_002.use_mirror_vertex_groups = False
me_obj001_pt003_002.update()
me_obj001_pt004_002 = bpy.data.meshes.new('obj001_pt004.002')
me_obj001_pt004_002.from_pydata([(1.0, 1.0, -1.0), (1.0, -1.0, -1.0), (-1.0, -1.0, -1.0), (-1.0, 1.0, -1.0), (1.0, 1.0, 1.0), (1.0, -1.0, 1.0), (-1.0, -1.0, 1.0), (-1.0, 1.0, 1.0)], [], [(0, 1, 2, 3), (4, 7, 6, 5), (0, 4, 5, 1), (1, 5, 6, 2), (2, 6, 7, 3), (4, 0, 3, 7)])
me_obj001_pt004_002.materials.append(mat_material_005)
me_obj001_pt004_002.use_remesh_preserve_volume = False
me_obj001_pt004_002.use_remesh_preserve_attributes = False
me_obj001_pt004_002.use_mirror_vertex_groups = False
me_obj001_pt004_002.update()
me_obj001_pt005i_001 = bpy.data.meshes.new('obj001_pt005i.001')
me_obj001_pt005i_001.from_pydata([(-1.0, -1.0, 0.0), (1.0, -1.0, 0.0), (-1.0, 1.0, 0.0), (1.0, 1.0, 0.0)], [], [(0, 1, 3, 2)])
me_obj001_pt005i_001.use_remesh_preserve_volume = False
me_obj001_pt005i_001.use_remesh_preserve_attributes = False
me_obj001_pt005i_001.use_mirror_vertex_groups = False
me_obj001_pt005i_001.update()
me_obj001_pt006i_001 = bpy.data.meshes.new('obj001_pt006i.001')
me_obj001_pt006i_001.from_pydata([(-0.6946, -0.8637, -1.18), (-0.6946, -0.8637, 1.18), (-0.6946, 0.8637, -1.18), (-0.6946, 0.8637, 1.18), (0.6946, -0.8637, -1.18), (0.6946, -0.8637, 1.18), (0.6946, 0.8637, -1.18), (0.6946, 0.8637, 1.18)], [], [(1, 3, 2, 0), (3, 7, 6, 2), (7, 5, 4, 6), (5, 1, 0, 4), (0, 2, 6, 4), (5, 7, 3, 1)])
me_obj001_pt006i_001.materials.append(mat_material_019)
me_obj001_pt006i_001.use_remesh_preserve_volume = False
me_obj001_pt006i_001.use_remesh_preserve_attributes = False
me_obj001_pt006i_001.use_mirror_vertex_groups = False
me_obj001_pt006i_001.update()
me_cube_007 = bpy.data.meshes.new('Cube.007')
me_cube_007.from_pydata([(-1.0, -1.0, -1.0), (-1.0, -1.0, 1.0), (-1.0, 1.0, -1.0), (-1.0, 1.0, 1.0), (1.0, -1.0, -1.0), (1.0, -1.0, 1.0), (1.0, 1.0, -1.0), (1.0, 1.0, 1.0)], [], [(1, 3, 2, 0), (3, 7, 6, 2), (7, 5, 4, 6), (5, 1, 0, 4), (0, 2, 6, 4), (5, 7, 3, 1)])
me_cube_007.materials.append(mat_material_006)
me_cube_007.use_remesh_preserve_volume = False
me_cube_007.use_remesh_preserve_attributes = False
me_cube_007.use_mirror_vertex_groups = False
me_cube_007.update()
me_cube_008 = bpy.data.meshes.new('Cube.008')
me_cube_008.from_pydata([(-1.0, -1.0, -1.0), (-1.0, -1.0, 1.0), (-1.0, 1.0, -1.0), (-1.0, 1.0, 1.0), (1.0, -1.0, -1.0), (1.0, -1.0, 1.0), (1.0, 1.0, -1.0), (1.0, 1.0, 1.0)], [], [(1, 3, 2, 0), (3, 7, 6, 2), (7, 5, 4, 6), (5, 1, 0, 4), (0, 2, 6, 4), (5, 7, 3, 1)])
me_cube_008.materials.append(mat_material_006)
me_cube_008.use_remesh_preserve_volume = False
me_cube_008.use_remesh_preserve_attributes = False
me_cube_008.use_mirror_vertex_groups = False
me_cube_008.update()
me_cube_009 = bpy.data.meshes.new('Cube.009')
me_cube_009.from_pydata([(-1.0, -1.0, -1.0), (-1.0, -1.0, 1.0), (-1.0, 1.0, -1.0), (-1.0, 1.0, 1.0), (1.0, -1.0, -1.0), (1.0, -1.0, 1.0), (1.0, 1.0, -1.0), (1.0, 1.0, 1.0)], [], [(1, 3, 2, 0), (3, 7, 6, 2), (7, 5, 4, 6), (5, 1, 0, 4), (0, 2, 6, 4), (5, 7, 3, 1)])
me_cube_009.materials.append(mat_material_039)
me_cube_009.use_remesh_preserve_volume = False
me_cube_009.use_remesh_preserve_attributes = False
me_cube_009.use_mirror_vertex_groups = False
me_cube_009.update()
me_plane_006 = bpy.data.meshes.new('Plane.006')
me_plane_006.from_pydata([(-1.0, -1.0, 0.0), (1.0, -1.0, 0.0), (-1.0, 1.0, 0.0), (1.0, 1.0, 0.0)], [], [(0, 1, 3, 2)])
me_plane_006.materials.append(mat_material_019)
me_plane_006.use_remesh_preserve_volume = False
me_plane_006.use_remesh_preserve_attributes = False
me_plane_006.use_mirror_vertex_groups = False
me_plane_006.update()
me_cube_010 = bpy.data.meshes.new('Cube.010')
me_cube_010.from_pydata([(0.008457, 1.027, -0.7399), (0.008457, -1.02, -0.7399), (-0.007857, -1.02, -0.7399), (-0.007857, 1.027, -0.7399), (0.008457, 1.027, 0.75), (0.008457, -1.02, 0.75), (-0.007857, -1.02, 0.75), (-0.007857, 1.027, 0.75), (0.008457, 0.003589, -0.7399), (0.0003002, 1.027, -0.7399), (0.008457, 1.027, 0.00505), (0.0003002, -1.02, -0.7399), (0.008457, -1.02, 0.00505), (-0.007857, 0.003589, -0.7399), (-0.007857, -1.02, 0.00505), (-0.007857, 1.027, 0.00505), (0.008457, 0.003588, 0.75), (0.0003002, 1.027, 0.75), (0.0003002, -1.02, 0.75), (-0.007857, 0.003589, 0.75), (0.0003002, 1.027, 0.00505), (-0.007857, 0.003589, 0.00505), (0.0003002, -1.02, 0.00505), (0.0003002, 0.003589, 0.75), (0.0003002, 0.003589, -0.7399), (0.008457, -0.5083, -0.7399), (0.008457, 1.027, 0.3775), (0.008457, -1.02, 0.3775), (0.008457, -0.5083, 0.75), (0.008457, 0.5155, -0.7399), (0.008457, 1.027, -0.3674), (0.008457, -1.02, -0.3674), (0.008457, 0.5155, 0.75), (0.008457, -0.8243, 0.00505), (0.01672, 0.8187, 0.00505), (0.008457, 0.003589, -0.5507), (0.0107, -0.01377, 0.5574), (0.007557, 0.8285, 0.5557), (0.008457, 0.8141, -0.5484), (0.008457, -0.8226, -0.549), (0.008457, -0.8243, 0.5574), (0.008457, -0.7643, -0.7399), (0.008457, -1.02, -0.5536), (0.008457, -0.9214, -0.5243), (0.008457, -0.6655, -0.6444), (0.008457, -0.8428, -0.599), (0.008457, 1.027, 0.5637), (0.008457, 0.7714, 0.75), (0.01217, 0.9356, 0.4886), (0.004891, 0.7024, 0.6541), (0.009299, 0.8571, 0.606), (0.006219, -0.4449, 0.3291), (0.006247, -0.4477, 0.3584), (0.006275, -0.4563, 0.3865), (0.0063, -0.4701, 0.4125), (0.006322, -0.4888, 0.4352), (0.00634, -0.5115, 0.4539), (0.006353, -0.5375, 0.4677), (0.006362, -0.5656, 0.4763), (0.006365, -0.5949, 0.4792), (0.006362, -0.6242, 0.4763), (0.006353, -0.6523, 0.4677), (0.00634, -0.6782, 0.4539), (0.006322, -0.701, 0.4352), (0.0063, -0.7196, 0.4125), (0.006275, -0.7335, 0.3865), (0.006247, -0.742, 0.3584), (0.006219, -0.7449, 0.3291), (0.00619, -0.742, 0.2999), (0.006163, -0.7335, 0.2717), (0.006138, -0.7196, 0.2458), (0.006116, -0.701, 0.223), (0.006098, -0.6782, 0.2044), (0.006084, -0.6523, 0.1905), (0.006076, -0.6242, 0.182), (0.006073, -0.5949, 0.1791), (0.006076, -0.5656, 0.182), (0.006084, -0.5375, 0.1905), (0.006098, -0.5115, 0.2044), (0.006116, -0.4888, 0.223), (0.006138, -0.4701, 0.2458), (0.006163, -0.4563, 0.2717), (0.00619, -0.4477, 0.2999), (0.006219, -0.6033, 0.3291), (0.006217, -0.6031, 0.3275), (0.006216, -0.6026, 0.3259), (0.006214, -0.6019, 0.3245), (0.006213, -0.6008, 0.3232), (0.006212, -0.5995, 0.3222), (0.006211, -0.5981, 0.3214), (0.006211, -0.5965, 0.3209), (0.006211, -0.5949, 0.3207), (0.006211, -0.5932, 0.3209), (0.006211, -0.5917, 0.3214), (0.006212, -0.5902, 0.3222), (0.006213, -0.589, 0.3232), (0.006214, -0.5879, 0.3245), (0.006216, -0.5871, 0.3259), (0.006217, -0.5867, 0.3275), (0.006219, -0.5865, 0.3291), (0.00622, -0.5867, 0.3308), (0.006222, -0.5871, 0.3323), (0.006223, -0.5879, 0.3338), (0.006225, -0.589, 0.3351), (0.006226, -0.5902, 0.3361), (0.006226, -0.5917, 0.3369), (0.006227, -0.5932, 0.3374), (0.006227, -0.5949, 0.3375), (0.006227, -0.5965, 0.3374), (0.006226, -0.5981, 0.3369), (0.006226, -0.5995, 0.3361), (0.006225, -0.6008, 0.3351), (0.006223, -0.6019, 0.3338), (0.006222, -0.6026, 0.3323), (0.00622, -0.6031, 0.3308), (0.006873, -0.9895, -0.1258), (0.003925, -0.9895, 0.5574), (0.006873, 1.002, -0.1258), (0.003925, 1.002, 0.5574), (0.006433, -0.9895, -0.5958), (0.004365, -0.9895, -0.1166), (0.006433, 1.002, -0.5958), (0.004365, 1.002, -0.1166)], [], [(24, 11, 2, 13), (23, 19, 6, 18), (40, 28, 5, 27), (22, 18, 6, 14), (21, 19, 7, 15), (20, 9, 3, 15), (17, 20, 15, 7), (4, 46, 26, 10, 20, 17), (10, 30, 0, 9, 20), (13, 21, 15, 3), (2, 14, 21, 13), (14, 6, 19, 21), (11, 22, 14, 2), (1, 42, 31, 12, 22, 11), (12, 27, 5, 18, 22), (39, 33, 12, 31, 43), (37, 49, 32, 16, 36), (16, 23, 18, 5, 28), (4, 17, 23, 16, 32, 47), (17, 7, 19, 23), (9, 24, 13, 3), (0, 29, 8, 24, 9), (8, 25, 41, 1, 11, 24), (10, 26, 48, 37, 34), (50, 47, 32, 49), (29, 38, 35, 8), (0, 30, 38, 29), (30, 10, 34, 38), (45, 43, 31, 42), (8, 35, 39, 44, 25), (33, 40, 27, 12), (36, 16, 28, 40), (41, 45, 42, 1), (25, 44, 45, 41), (44, 39, 43, 45), (48, 50, 49, 37), (26, 46, 50, 48), (46, 4, 47, 50), (55, 54, 86, 87), (82, 81, 113, 114), (69, 68, 100, 101), (56, 55, 87, 88), (51, 82, 114, 83), (70, 69, 101, 102), (57, 56, 88, 89), (71, 70, 102, 103), (58, 57, 89, 90), (72, 71, 103, 104), (59, 58, 90, 91), (73, 72, 104, 105), (60, 59, 91, 92), (74, 73, 105, 106), (61, 60, 92, 93), (75, 74, 106, 107), (62, 61, 93, 94), (76, 75, 107, 108), (63, 62, 94, 95), (77, 76, 108, 109), (64, 63, 95, 96), (78, 77, 109, 110), (65, 64, 96, 97), (52, 51, 83, 84), (79, 78, 110, 111), (66, 65, 97, 98), (53, 52, 84, 85), (80, 79, 111, 112), (67, 66, 98, 99), (54, 53, 85, 86), (81, 80, 112, 113), (68, 67, 99, 100), (115, 116, 118, 117), (119, 120, 122, 121)])
me_cube_010.polygons.foreach_set('material_index', [0, 0, 0, 0, 0, 0, 0, 0, 0, 0, 0, 0, 0, 0, 0, 0, 0, 0, 0, 0, 0, 0, 0, 0, 0, 0, 0, 0, 0, 0, 0, 0, 0, 0, 0, 0, 0, 0, 2, 2, 2, 2, 2, 2, 2, 2, 2, 2, 2, 2, 2, 2, 2, 2, 2, 2, 2, 2, 2, 2, 2, 2, 2, 2, 2, 2, 2, 2, 2, 2, 3, 1])
me_cube_010.materials.append(mat_material_009)
me_cube_010.materials.append(mat_material_010)
me_cube_010.materials.append(mat_material_011)
me_cube_010.materials.append(mat_material_012)
me_cube_010.use_remesh_preserve_volume = False
me_cube_010.use_remesh_preserve_attributes = False
me_cube_010.use_mirror_vertex_groups = False
me_cube_010.update()
me_cube_012 = bpy.data.meshes.new('Cube.012')
me_cube_012.from_pydata([(-0.2487, -0.4946, -0.01625), (-0.2487, -0.4946, 0.1162), (-0.2487, 0.3646, -0.01625), (-0.2487, 0.3646, 0.1162), (0.2926, -0.4946, -0.01625), (0.2926, -0.4946, 0.1162), (0.2926, 0.3646, -0.01625), (0.2926, 0.3646, 0.1162)], [], [(1, 3, 2, 0), (0, 2, 6, 4), (5, 7, 3, 1)])
me_cube_012.materials.append(mat_material_016)
me_cube_012.use_remesh_preserve_volume = False
me_cube_012.use_remesh_preserve_attributes = False
me_cube_012.use_mirror_vertex_groups = False
me_cube_012.update()
me_cube_011 = bpy.data.meshes.new('Cube.011')
me_cube_011.from_pydata([(-1.0, -1.0, -1.0), (-1.0, -1.0, 1.0), (-1.0, 1.0, -1.0), (-1.0, 1.0, 1.0), (1.0, -1.0, -1.0), (1.0, -1.0, 1.0), (1.0, 1.0, -1.0), (1.0, 1.0, 1.0)], [], [(1, 3, 2, 0), (3, 7, 6, 2), (7, 5, 4, 6), (5, 1, 0, 4), (0, 2, 6, 4), (5, 7, 3, 1)])
me_cube_011.materials.append(mat_material_013)
me_cube_011.use_remesh_preserve_volume = False
me_cube_011.use_remesh_preserve_attributes = False
me_cube_011.use_mirror_vertex_groups = False
me_cube_011.update()
me_plane_007 = bpy.data.meshes.new('Plane.007')
me_plane_007.from_pydata([(-1.0, -1.0, 0.0), (1.0, -1.0, 0.0), (-1.0, 1.0, 0.0), (1.0, 1.0, 0.0)], [], [(0, 1, 3, 2)])
me_plane_007.use_remesh_preserve_volume = False
me_plane_007.use_remesh_preserve_attributes = False
me_plane_007.use_mirror_vertex_groups = False
me_plane_007.update()
me_cube_014 = bpy.data.meshes.new('Cube.014')
me_cube_014.from_pydata([(-0.2487, -0.4946, -0.01625), (-0.2487, -0.4946, 0.1162), (-0.2487, 0.3646, -0.01625), (-0.2487, 0.3646, 0.1162), (0.2926, -0.4946, -0.01625), (0.2926, -0.4946, 0.1162), (0.2926, 0.3646, -0.01625), (0.2926, 0.3646, 0.1162)], [], [(1, 3, 2, 0), (0, 2, 6, 4), (5, 7, 3, 1)])
me_cube_014.materials.append(mat_material_018)
me_cube_014.use_remesh_preserve_volume = False
me_cube_014.use_remesh_preserve_attributes = False
me_cube_014.use_mirror_vertex_groups = False
me_cube_014.update()
me_cube_013 = bpy.data.meshes.new('Cube.013')
me_cube_013.from_pydata([(-1.0, -1.0, -1.0), (-1.0, -1.0, 1.0), (-1.0, 1.0, -1.0), (-1.0, 1.0, 1.0), (1.0, -1.0, -1.0), (1.0, -1.0, 1.0), (1.0, 1.0, -1.0), (1.0, 1.0, 1.0)], [], [(1, 3, 2, 0), (3, 7, 6, 2), (7, 5, 4, 6), (5, 1, 0, 4), (0, 2, 6, 4), (5, 7, 3, 1)])
me_cube_013.materials.append(mat_material_017)
me_cube_013.use_remesh_preserve_volume = False
me_cube_013.use_remesh_preserve_attributes = False
me_cube_013.use_mirror_vertex_groups = False
me_cube_013.update()
me_plane_008 = bpy.data.meshes.new('Plane.008')
me_plane_008.from_pydata([(-1.0, -1.0, 0.0), (1.0, -1.0, 0.0), (-1.0, 1.0, 0.0), (1.0, 1.0, 0.0)], [], [(0, 1, 3, 2)])
me_plane_008.use_remesh_preserve_volume = False
me_plane_008.use_remesh_preserve_attributes = False
me_plane_008.use_mirror_vertex_groups = False
me_plane_008.update()
me_cube_015 = bpy.data.meshes.new('Cube.015')
me_cube_015.from_pydata([(3.727, 0.3462, 0.2256), (3.727, -0.3462, 0.2256), (-3.727, -0.3462, 0.2256), (-3.727, 0.3462, 0.2256), (3.727, 0.3462, -0.2256), (3.727, -0.3462, -0.2256), (-3.727, -0.3462, -0.2256), (-3.727, 0.3462, -0.2256), (-3.787, -0.3462, 0.2256), (-3.787, 0.3462, 0.2256), (-3.787, -0.3462, -0.2256), (-3.787, 0.3462, -0.2256), (3.727, 0.3462, 0.2256), (3.727, -0.3462, 0.2256), (-3.727, 0.3462, 0.2256), (-3.727, -0.3462, 0.2256), (3.734, 0.3462, 0.2256), (3.734, -0.3462, 0.2256), (3.734, 0.3462, -0.2256), (3.734, -0.3462, -0.2256), (3.734, 0.3462, 0.2256), (3.734, -0.3462, 0.2256), (3.734, 0.3462, -0.2256), (3.734, -0.3462, -0.2256), (3.795, 0.3462, 0.2256), (3.795, -0.3462, 0.2256), (3.795, 0.3462, -0.2256), (3.795, -0.3462, -0.2256), (-3.727, -0.3462, 0.2256), (-3.727, 0.3462, 0.2256), (-3.787, -0.3462, 0.2256), (-3.787, 0.3462, 0.2256), (3.727, 0.3462, 0.2256), (3.727, -0.3462, 0.2256), (-3.727, 0.3462, 0.2256), (-3.727, -0.3462, 0.2256), (3.734, 0.3462, 0.2256), (3.734, -0.3462, 0.2256), (3.795, 0.3462, 0.2256), (3.795, -0.3462, 0.2256), (-3.727, -0.3462, 0.2929), (-3.727, 0.3462, 0.2929), (-3.787, -0.3462, 0.2929), (-3.787, 0.3462, 0.2929), (3.727, 0.3462, 0.2929), (3.727, -0.3462, 0.2929), (-3.727, 0.3462, 0.2929), (-3.727, -0.3462, 0.2929), (3.734, 0.3462, 0.2929), (3.734, -0.3462, 0.2929), (3.795, 0.3462, 0.2929), (3.795, -0.3462, 0.2929)], [], [(2, 3, 14, 15), (4, 7, 6, 5), (4, 5, 19, 18), (1, 5, 6, 2), (8, 9, 31, 30), (4, 0, 3, 7), (8, 10, 11, 9), (2, 6, 10, 8), (6, 7, 11, 10), (7, 3, 9, 11), (3, 2, 28, 29), (1, 2, 15, 13), (3, 0, 12, 14), (0, 1, 13, 12), (19, 17, 21, 23), (5, 1, 17, 19), (0, 4, 18, 16), (1, 0, 16, 17), (23, 21, 25, 27), (17, 16, 20, 21), (18, 19, 23, 22), (16, 18, 22, 20), (24, 26, 27, 25), (13, 15, 35, 33), (22, 23, 27, 26), (20, 22, 26, 24), (30, 31, 43, 42), (36, 38, 50, 48), (32, 33, 45, 44), (21, 20, 36, 37), (20, 24, 38, 36), (2, 8, 30, 28), (15, 14, 34, 35), (12, 13, 33, 32), (24, 25, 39, 38), (9, 3, 29, 31), (25, 21, 37, 39), (14, 12, 32, 34), (41, 40, 42, 43), (44, 45, 47, 46), (49, 48, 50, 51), (37, 36, 48, 49), (34, 32, 44, 46), (28, 30, 42, 40), (38, 39, 51, 50), (33, 35, 47, 45), (31, 29, 41, 43), (39, 37, 49, 51), (29, 28, 40, 41), (35, 34, 46, 47)])
me_cube_015.polygons.foreach_set('material_index', [0, 1, 1, 1, 0, 1, 0, 0, 0, 0, 0, 1, 1, 0, 1, 1, 1, 0, 0, 0, 1, 1, 0, 1, 1, 0, 0, 0, 0, 0, 1, 0, 0, 0, 0, 0, 1, 1, 0, 0, 0, 0, 0, 0, 0, 0, 0, 0, 0, 0])
me_cube_015.materials.append(mat_material_004)
me_cube_015.materials.append(mat_material_007)
me_cube_015.use_remesh_preserve_volume = False
me_cube_015.use_remesh_preserve_attributes = False
me_cube_015.use_mirror_vertex_groups = False
me_cube_015.update()
me_cube_018 = bpy.data.meshes.new('Cube.018')
me_cube_018.from_pydata([(-0.2706, -0.4296, -0.09654), (-0.2706, -0.4296, 0.09654), (-0.2706, 0.4296, -0.09654), (-0.2706, 0.4296, 0.09654), (0.2706, -0.4296, -0.09654), (0.2706, -0.4296, 0.09654), (0.2706, 0.4296, -0.09654), (0.2706, 0.4296, 0.09654)], [], [(1, 3, 2, 0), (0, 2, 6, 4), (5, 7, 3, 1)])
me_cube_018.materials.append(mat_material_022)
me_cube_018.use_remesh_preserve_volume = False
me_cube_018.use_remesh_preserve_attributes = False
me_cube_018.use_mirror_vertex_groups = False
me_cube_018.update()
me_cube_017 = bpy.data.meshes.new('Cube.017')
me_cube_017.from_pydata([(-1.0, -1.0, -1.0), (-1.0, -1.0, 1.0), (-1.0, 1.0, -1.0), (-1.0, 1.0, 1.0), (1.0, -1.0, -1.0), (1.0, -1.0, 1.0), (1.0, 1.0, -1.0), (1.0, 1.0, 1.0)], [], [(1, 3, 2, 0), (3, 7, 6, 2), (7, 5, 4, 6), (5, 1, 0, 4), (0, 2, 6, 4), (5, 7, 3, 1)])
me_cube_017.materials.append(mat_material_021)
me_cube_017.use_remesh_preserve_volume = False
me_cube_017.use_remesh_preserve_attributes = False
me_cube_017.use_mirror_vertex_groups = False
me_cube_017.update()
me_plane_009 = bpy.data.meshes.new('Plane.009')
me_plane_009.from_pydata([(-1.0, -1.0, 0.0), (1.0, -1.0, 0.0), (-1.0, 1.0, 0.0), (1.0, 1.0, 0.0)], [], [(0, 1, 3, 2)])
me_plane_009.use_remesh_preserve_volume = False
me_plane_009.use_remesh_preserve_attributes = False
me_plane_009.use_mirror_vertex_groups = False
me_plane_009.update()
me_cube_020 = bpy.data.meshes.new('Cube.020')
me_cube_020.from_pydata([(-0.2706, -0.4296, -0.09654), (-0.2706, -0.4296, 0.09654), (-0.2706, 0.4296, -0.09654), (-0.2706, 0.4296, 0.09654), (0.2706, -0.4296, -0.09654), (0.2706, -0.4296, 0.09654), (0.2706, 0.4296, -0.09654), (0.2706, 0.4296, 0.09654)], [], [(1, 3, 2, 0), (0, 2, 6, 4), (5, 7, 3, 1)])
me_cube_020.materials.append(mat_material_024)
me_cube_020.use_remesh_preserve_volume = False
me_cube_020.use_remesh_preserve_attributes = False
me_cube_020.use_mirror_vertex_groups = False
me_cube_020.update()
me_cube_019 = bpy.data.meshes.new('Cube.019')
me_cube_019.from_pydata([(-1.0, -1.0, -1.0), (-1.0, -1.0, 1.0), (-1.0, 1.0, -1.0), (-1.0, 1.0, 1.0), (1.0, -1.0, -1.0), (1.0, -1.0, 1.0), (1.0, 1.0, -1.0), (1.0, 1.0, 1.0)], [], [(1, 3, 2, 0), (3, 7, 6, 2), (7, 5, 4, 6), (5, 1, 0, 4), (0, 2, 6, 4), (5, 7, 3, 1)])
me_cube_019.materials.append(mat_material_023)
me_cube_019.use_remesh_preserve_volume = False
me_cube_019.use_remesh_preserve_attributes = False
me_cube_019.use_mirror_vertex_groups = False
me_cube_019.update()
me_plane_010 = bpy.data.meshes.new('Plane.010')
me_plane_010.from_pydata([(-1.0, -1.0, 0.0), (1.0, -1.0, 0.0), (-1.0, 1.0, 0.0), (1.0, 1.0, 0.0)], [], [(0, 1, 3, 2)])
me_plane_010.use_remesh_preserve_volume = False
me_plane_010.use_remesh_preserve_attributes = False
me_plane_010.use_mirror_vertex_groups = False
me_plane_010.update()
me_cube_029 = bpy.data.meshes.new('Cube.029')
me_cube_029.from_pydata([(-1.835, -3.785, -0.3661), (-1.835, -3.785, 0.3661), (-1.835, 3.785, -0.3661), (-1.835, 3.785, 0.3661), (1.835, -3.785, -0.3661), (1.835, -3.785, 0.3661), (1.835, 3.785, -0.3661), (1.835, 3.785, 0.3661)], [], [(1, 3, 2, 0), (3, 7, 6, 2), (7, 5, 4, 6), (5, 1, 0, 4), (0, 2, 6, 4), (5, 7, 3, 1)])
me_cube_029.materials.append(mat_material_020)
me_cube_029.use_remesh_preserve_volume = False
me_cube_029.use_remesh_preserve_attributes = False
me_cube_029.use_mirror_vertex_groups = False
me_cube_029.update()
me_cube_030 = bpy.data.meshes.new('Cube.030')
me_cube_030.from_pydata([(-1.0, -1.0, -1.0), (-1.0, -1.0, 1.0), (-1.0, 1.0, -1.0), (-1.0, 1.0, 1.0), (1.0, -1.0, -1.0), (1.0, -1.0, 1.0), (1.0, 1.0, -1.0), (1.0, 1.0, 1.0)], [], [(1, 3, 2, 0), (3, 7, 6, 2), (7, 5, 4, 6), (5, 1, 0, 4), (0, 2, 6, 4), (5, 7, 3, 1)])
me_cube_030.use_remesh_preserve_volume = False
me_cube_030.use_remesh_preserve_attributes = False
me_cube_030.use_mirror_vertex_groups = False
me_cube_030.update()
me_cube_031 = bpy.data.meshes.new('Cube.031')
me_cube_031.from_pydata([(-1.0, -1.0, -1.0), (-1.0, -1.0, 1.0), (-1.0, 1.0, -1.0), (-1.0, 1.0, 1.0), (1.0, -1.0, -1.0), (1.0, -1.0, 1.0), (1.0, 1.0, -1.0), (1.0, 1.0, 1.0)], [], [(1, 3, 2, 0), (3, 7, 6, 2), (7, 5, 4, 6), (5, 1, 0, 4), (0, 2, 6, 4), (5, 7, 3, 1)])
me_cube_031.use_remesh_preserve_volume = False
me_cube_031.use_remesh_preserve_attributes = False
me_cube_031.use_mirror_vertex_groups = False
me_cube_031.update()
me_cube_032 = bpy.data.meshes.new('Cube.032')
me_cube_032.from_pydata([(-1.0, -1.0, -1.0), (-1.0, -1.0, 1.0), (-1.0, 1.0, -1.0), (-1.0, 1.0, 1.0), (1.0, -1.0, -1.0), (1.0, -1.0, 1.0), (1.0, 1.0, -1.0), (1.0, 1.0, 1.0)], [], [(1, 3, 2, 0), (3, 7, 6, 2), (7, 5, 4, 6), (5, 1, 0, 4), (0, 2, 6, 4), (5, 7, 3, 1)])
me_cube_032.use_remesh_preserve_volume = False
me_cube_032.use_remesh_preserve_attributes = False
me_cube_032.use_mirror_vertex_groups = False
me_cube_032.update()
me_cube_033 = bpy.data.meshes.new('Cube.033')
me_cube_033.from_pydata([(-1.0, -1.0, -1.0), (-1.0, -1.0, 1.0), (-1.0, 1.0, -1.0), (-1.0, 1.0, 1.0), (1.0, -1.0, -1.0), (1.0, -1.0, 1.0), (1.0, 1.0, -1.0), (1.0, 1.0, 1.0)], [], [(1, 3, 2, 0), (3, 7, 6, 2), (7, 5, 4, 6), (5, 1, 0, 4), (0, 2, 6, 4), (5, 7, 3, 1)])
me_cube_033.use_remesh_preserve_volume = False
me_cube_033.use_remesh_preserve_attributes = False
me_cube_033.use_mirror_vertex_groups = False
me_cube_033.update()
me_cube_034 = bpy.data.meshes.new('Cube.034')
me_cube_034.from_pydata([(-1.0, -1.0, -1.0), (-1.0, -1.0, 1.0), (-1.0, 1.0, -1.0), (-1.0, 1.0, 1.0), (1.0, -1.0, -1.0), (1.0, -1.0, 1.0), (1.0, 1.0, -1.0), (1.0, 1.0, 1.0)], [], [(1, 3, 2, 0), (3, 7, 6, 2), (7, 5, 4, 6), (5, 1, 0, 4), (0, 2, 6, 4), (5, 7, 3, 1)])
me_cube_034.materials.append(mat_material_020)
me_cube_034.use_remesh_preserve_volume = False
me_cube_034.use_remesh_preserve_attributes = False
me_cube_034.use_mirror_vertex_groups = False
me_cube_034.update()
me_cube_035 = bpy.data.meshes.new('Cube.035')
me_cube_035.from_pydata([(-1.0, -1.0, -1.0), (-1.0, -1.0, 1.0), (-1.0, 1.0, -1.0), (-1.0, 1.0, 1.0), (1.0, -1.0, -1.0), (1.0, -1.0, 1.0), (1.0, 1.0, -1.0), (1.0, 1.0, 1.0)], [], [(1, 3, 2, 0), (3, 7, 6, 2), (7, 5, 4, 6), (5, 1, 0, 4), (0, 2, 6, 4), (5, 7, 3, 1)])
me_cube_035.materials.append(mat_material_025)
me_cube_035.use_remesh_preserve_volume = False
me_cube_035.use_remesh_preserve_attributes = False
me_cube_035.use_mirror_vertex_groups = False
me_cube_035.update()
me_plane_011 = bpy.data.meshes.new('Plane.011')
me_plane_011.from_pydata([(-1.0, -1.0, 0.0), (1.0, -1.0, 0.0), (-1.0, 1.0, 0.0), (1.0, 1.0, 0.0)], [], [(0, 1, 3, 2)])
me_plane_011.use_remesh_preserve_volume = False
me_plane_011.use_remesh_preserve_attributes = False
me_plane_011.use_mirror_vertex_groups = False
me_plane_011.update()

# ---- curves / text
txt_text_018 = bpy.data.curves.new('Text.018', 'FONT')
txt_text_018.dimensions = '2D'
txt_text_018.body = 'Bed'
txt_text_018.materials.append(mat_material_001)
txt_text_018.use_path_clamp = True
txt_text_018.bevel_resolution = 0
txt_text_016 = bpy.data.curves.new('Text.016', 'FONT')
txt_text_016.dimensions = '2D'
txt_text_016.body = 'Green Book 2'
txt_text_016.materials.append(mat_material_001)
txt_text_016.use_path_clamp = True
txt_text_016.bevel_resolution = 0
txt_text_015 = bpy.data.curves.new('Text.015', 'FONT')
txt_text_015.dimensions = '2D'
txt_text_015.body = 'Green Book 1'
txt_text_015.materials.append(mat_material_001)
txt_text_015.use_path_clamp = True
txt_text_015.bevel_resolution = 0
txt_text_014 = bpy.data.curves.new('Text.014', 'FONT')
txt_text_014.dimensions = '2D'
txt_text_014.body = 'Picture 1'
txt_text_014.materials.append(mat_material_001)
txt_text_014.use_path_clamp = True
txt_text_014.bevel_resolution = 0
txt_text_013 = bpy.data.curves.new('Text.013', 'FONT')
txt_text_013.dimensions = '2D'
txt_text_013.body = 'Red Book 1'
txt_text_013.materials.append(mat_material_001)
txt_text_013.use_path_clamp = True
txt_text_013.bevel_resolution = 0
txt_text_005 = bpy.data.curves.new('Text.005', 'FONT')
txt_text_005.dimensions = '2D'
txt_text_005.body = 'Ceiling Light 2'
txt_text_005.materials.append(mat_material_001)
txt_text_005.use_path_clamp = True
txt_text_005.bevel_resolution = 0
txt_text_004 = bpy.data.curves.new('Text.004', 'FONT')
txt_text_004.dimensions = '2D'
txt_text_004.body = 'Ceiling Light 1'
txt_text_004.materials.append(mat_material_001)
txt_text_004.use_path_clamp = True
txt_text_004.bevel_resolution = 0
txt_text_003 = bpy.data.curves.new('Text.003', 'FONT')
txt_text_003.dimensions = '2D'
txt_text_003.body = 'Red Book 2'
txt_text_003.materials.append(mat_material_001)
txt_text_003.use_path_clamp = True
txt_text_003.bevel_resolution = 0
txt_text_002 = bpy.data.curves.new('Text.002', 'FONT')
txt_text_002.dimensions = '2D'
txt_text_002.body = 'Bookshelf'
txt_text_002.materials.append(mat_material_001)
txt_text_002.use_path_clamp = True
txt_text_002.bevel_resolution = 0
txt_text_000 = bpy.data.curves.new('Text.000', 'FONT')
txt_text_000.dimensions = '2D'
txt_text_000.body = 'Red Chair 2'
txt_text_000.materials.append(mat_material_001)
txt_text_000.use_path_clamp = True
txt_text_000.bevel_resolution = 0
txt_text_012 = bpy.data.curves.new('Text.012', 'FONT')
txt_text_012.dimensions = '2D'
txt_text_012.body = 'Ceiling'
txt_text_012.materials.append(mat_material_001)
txt_text_012.use_path_clamp = True
txt_text_012.bevel_resolution = 0
txt_text_011 = bpy.data.curves.new('Text.011', 'FONT')
txt_text_011.dimensions = '2D'
txt_text_011.body = 'Floor'
txt_text_011.materials.append(mat_material_001)
txt_text_011.use_path_clamp = True
txt_text_011.bevel_resolution = 0
txt_text_010 = bpy.data.curves.new('Text.010', 'FONT')
txt_text_010.dimensions = '2D'
txt_text_010.body = 'East Wall'
txt_text_010.materials.append(mat_material_001)
txt_text_010.use_path_clamp = True
txt_text_010.bevel_resolution = 0
txt_text_009 = bpy.data.curves.new('Text.009', 'FONT')
txt_text_009.dimensions = '2D'
txt_text_009.body = 'West Wall'
txt_text_009.materials.append(mat_material_001)
txt_text_009.use_path_clamp = True
txt_text_009.bevel_resolution = 0
txt_text_008 = bpy.data.curves.new('Text.008', 'FONT')
txt_text_008.dimensions = '2D'
txt_text_008.body = 'North Wall'
txt_text_008.materials.append(mat_material_001)
txt_text_008.use_path_clamp = True
txt_text_008.bevel_resolution = 0
txt_text_006 = bpy.data.curves.new('Text.006', 'FONT')
txt_text_006.dimensions = '2D'
txt_text_006.body = 'Blue Chair 1'
txt_text_006.materials.append(mat_material_001)
txt_text_006.use_path_clamp = True
txt_text_006.bevel_resolution = 0

# ---- objects
ob_text_017 = bpy.data.objects.new('Text.017', txt_text_018)
ob_text_016 = bpy.data.objects.new('Text.016', txt_text_016)
ob_text_015 = bpy.data.objects.new('Text.015', txt_text_015)
ob_text_014 = bpy.data.objects.new('Text.014', txt_text_014)
ob_text_013 = bpy.data.objects.new('Text.013', txt_text_013)
ob_text_005 = bpy.data.objects.new('Text.005', txt_text_005)
ob_text_004 = bpy.data.objects.new('Text.004', txt_text_004)
ob_text_003 = bpy.data.objects.new('Text.003', txt_text_003)
ob_text_002 = bpy.data.objects.new('Text.002', txt_text_002)
ob_text_000 = bpy.data.objects.new('Text.000', txt_text_000)
ob_ceiling_light_2 = bpy.data.objects.new('Ceiling Light 2', me_cube_016)
ob_lamp_002 = bpy.data.objects.new('Lamp.002', light_lamp_002)
ob_text_012 = bpy.data.objects.new('Text.012', txt_text_012)
ob_text_011 = bpy.data.objects.new('Text.011', txt_text_011)
ob_text_010 = bpy.data.objects.new('Text.010', txt_text_010)
ob_text_009 = bpy.data.objects.new('Text.009', txt_text_009)
ob_text_008 = bpy.data.objects.new('Text.008', txt_text_008)
ob_text_006 = bpy.data.objects.new('Text.006', txt_text_006)
ob_camera = bpy.data.objects.new('Camera', cam_camera)
ob_lamp = bpy.data.objects.new('Lamp', light_lamp)
ob_world_ceiling = bpy.data.objects.new('world_ceiling', me_plane_015)
ob_world_north_wall = bpy.data.objects.new('world_north_wall', me_plane_001)
ob_world_floor = bpy.data.objects.new('world_floor', me_plane)
ob_blue_chair_1 = bpy.data.objects.new('Blue Chair 1', me_chair1_pt000_004)
ob_chair1_pt009_001 = bpy.data.objects.new('chair1_pt009.001', me_cube_027)
ob_chair1_pt008_001 = bpy.data.objects.new('chair1_pt008.001', me_cube_026)
ob_chair1_pt007_001 = bpy.data.objects.new('chair1_pt007.001', me_cube_025)
ob_chair1_pt005i_000 = bpy.data.objects.new('chair1_pt005i.000', me_obj001_pt005i_008)
ob_chair1_pt004_000 = bpy.data.objects.new('chair1_pt004.000', me_obj001_pt004_008)
ob_chair1_pt003_000 = bpy.data.objects.new('chair1_pt003.000', me_obj001_pt003_008)
ob_chair1_pt002_000 = bpy.data.objects.new('chair1_pt002.000', me_obj001_pt001_008)
ob_chair1_pt001_000 = bpy.data.objects.new('chair1_pt001.000', me_obj001_pt002_008)
ob_world_west_wall = bpy.data.objects.new('world_west_wall', me_plane_014)
ob_world_east_wall = bpy.data.objects.new('world_east_wall', me_plane_019)
ob_bookshelf = bpy.data.objects.new('Bookshelf', me_cube)
ob_bookshelf1_pt001 = bpy.data.objects.new('bookshelf1_pt001', me_cube_001)
ob_obj004_pt001i = bpy.data.objects.new('obj004_pt001i', me_plane_003)
ob_bookshelf1_pt002 = bpy.data.objects.new('bookshelf1_pt002', me_cube_002)
ob_obj004_pt002i = bpy.data.objects.new('obj004_pt002i', me_plane_002)
ob_bookshelf1_pt003 = bpy.data.objects.new('bookshelf1_pt003', me_cube_003)
ob_obj004_pt003i = bpy.data.objects.new('obj004_pt003i', me_plane_004)
ob_bookshelf1_pt004 = bpy.data.objects.new('bookshelf1_pt004', me_cube_004)
ob_obj004_pt004i = bpy.data.objects.new('obj004_pt004i', me_plane_005)
ob_bookshelf1_pt005 = bpy.data.objects.new('bookshelf1_pt005', me_cube_005)
ob_bookshelf1_pt006 = bpy.data.objects.new('bookshelf1_pt006', me_cube_006)
ob_red_chair_2 = bpy.data.objects.new('Red Chair 2', me_chair1_pt000)
ob_chair1_pt001_001 = bpy.data.objects.new('chair1_pt001.001', me_obj001_pt002_002)
ob_chair1_pt002_002 = bpy.data.objects.new('chair1_pt002.002', me_obj001_pt001_002)
ob_chair1_pt003_001 = bpy.data.objects.new('chair1_pt003.001', me_obj001_pt003_002)
ob_chair1_pt004_001 = bpy.data.objects.new('chair1_pt004.001', me_obj001_pt004_002)
ob_chair1_pt005i_001 = bpy.data.objects.new('chair1_pt005i.001', me_obj001_pt005i_001)
ob_chair1_pt006i_001 = bpy.data.objects.new('chair1_pt006i.001', me_obj001_pt006i_001)
ob_chair1_pt007 = bpy.data.objects.new('chair1_pt007', me_cube_007)
ob_chair1_pt008 = bpy.data.objects.new('chair1_pt008', me_cube_008)
ob_chair1_pt009 = bpy.data.objects.new('chair1_pt009', me_cube_009)
ob_chair1_pt010i = bpy.data.objects.new('chair1_pt010i', me_plane_006)
ob_picture_1 = bpy.data.objects.new('Picture 1', me_cube_010)
ob_red_book_1 = bpy.data.objects.new('Red Book 1', me_cube_012)
ob_book1_pt001 = bpy.data.objects.new('book1_pt001', me_cube_011)
ob_book1_pt002i = bpy.data.objects.new('book1_pt002i', me_plane_007)
ob_red_book_2 = bpy.data.objects.new('Red Book 2', me_cube_014)
ob_book1_pt001_001 = bpy.data.objects.new('book1_pt001.001', me_cube_013)
ob_book1_pt002i_001 = bpy.data.objects.new('book1_pt002i.001', me_plane_008)
ob_ceiling_light_1 = bpy.data.objects.new('Ceiling Light 1', me_cube_015)
ob_lamp_001 = bpy.data.objects.new('Lamp.001', light_lamp_001)
ob_green_book_1 = bpy.data.objects.new('Green Book 1', me_cube_018)
ob_book2_pt001 = bpy.data.objects.new('book2_pt001', me_cube_017)
ob_book2_pt002i = bpy.data.objects.new('book2_pt002i', me_plane_009)
ob_green_book = bpy.data.objects.new('green_book', me_cube_020)
ob_book2_pt001_001 = bpy.data.objects.new('book2_pt001.001', me_cube_019)
ob_book2_pt002i_001 = bpy.data.objects.new('book2_pt002i.001', me_plane_010)
ob_bed1 = bpy.data.objects.new('bed1', me_cube_029)
ob_bed1_pt001 = bpy.data.objects.new('bed1_pt001', me_cube_030)
ob_bed1_pt002 = bpy.data.objects.new('bed1_pt002', me_cube_031)
ob_bed1_pt003 = bpy.data.objects.new('bed1_pt003', me_cube_032)
ob_bed1_pt004 = bpy.data.objects.new('bed1_pt004', me_cube_033)
ob_bed1_pt005 = bpy.data.objects.new('bed1_pt005', me_cube_034)
ob_bed1_pt006 = bpy.data.objects.new('bed1_pt006', me_cube_035)
ob_plane_003 = bpy.data.objects.new('Plane.003', me_plane_011)

# ---- transforms, parenting, visibility, modifiers, constraints
ob_text_017.location = (6.519, 6.399, 3.605)
ob_text_017.rotation_euler = (1.571, 0.0, -1.631)
ob_text_017.scale = (0.2986, 0.2986, 0.2986)
ob_text_017.lineart.crease_threshold = 0.0
ob_text_016.location = (7.795, -3.782, 2.963)
ob_text_016.rotation_euler = (1.571, 0.0, -1.631)
ob_text_016.scale = (0.3011, 0.3011, 0.3011)
ob_text_016.lineart.crease_threshold = 0.0
ob_text_015.location = (7.418, 4.848, 2.061)
ob_text_015.rotation_euler = (1.571, 0.0, -1.631)
ob_text_015.scale = (0.2185, 0.2185, 0.2185)
ob_text_015.lineart.crease_threshold = 0.0
ob_text_014.location = (7.313, 1.76, 6.106)
ob_text_014.rotation_euler = (1.571, 0.0, -1.631)
ob_text_014.scale = (0.3011, 0.3011, 0.3011)
ob_text_014.lineart.crease_threshold = 0.0
ob_text_013.location = (-0.8991, 4.666, 4.011)
ob_text_013.rotation_euler = (1.571, 0.0, -1.631)
ob_text_013.scale = (0.2185, 0.2185, 0.2185)
ob_text_013.lineart.crease_threshold = 0.0
ob_text_005.location = (0.3855, -4.852, 7.155)
ob_text_005.rotation_euler = (1.571, 0.0, -1.631)
ob_text_005.scale = (0.3011, 0.3011, 0.3011)
ob_text_005.lineart.crease_threshold = 0.0
ob_text_004.location = (0.3855, 5.936, 7.193)
ob_text_004.rotation_euler = (1.571, 0.0, -1.631)
ob_text_004.scale = (0.3011, 0.3011, 0.3011)
ob_text_004.lineart.crease_threshold = 0.0
ob_text_003.location = (7.466, -6.849, 2.954)
ob_text_003.rotation_euler = (1.571, 0.0, -1.631)
ob_text_003.scale = (0.3011, 0.3011, 0.3011)
ob_text_003.lineart.crease_threshold = 0.0
ob_text_002.location = (7.466, -0.7267, 3.605)
ob_text_002.rotation_euler = (1.571, 0.0, -1.631)
ob_text_002.scale = (0.3011, 0.3011, 0.3011)
ob_text_002.lineart.crease_threshold = 0.0
ob_text_000.location = (-0.2051, -5.449, 3.605)
ob_text_000.rotation_euler = (1.571, 0.0, -1.631)
ob_text_000.scale = (0.2185, 0.2185, 0.2185)
ob_text_000.lineart.crease_threshold = 0.0
ob_ceiling_light_2.location = (-0.5539, -5.861, 7.644)
ob_ceiling_light_2.scale = (0.4433, 0.6118, 0.4009)
ob_ceiling_light_2.lock_rotations_4d = False
ob_ceiling_light_2.empty_display_type = 'ARROWS'
ob_ceiling_light_2.lineart.crease_threshold = 0.0
ob_lamp_002.parent = ob_ceiling_light_2
ob_lamp_002.matrix_parent_inverse = Matrix(((2.256, 0.0, 0.0, 0.0), (0.0, 1.635, 0.0, -0.7643), (0.0, 0.0, 2.494, 0.0), (0.0, 0.0, 0.0, 1.0)))
ob_lamp_002.location = (0.003582, 0.4819, -0.01543)
ob_lamp_002.rotation_euler = (0.6503, 0.05522, 1.866)
ob_lamp_002.lock_rotations_4d = False
ob_lamp_002.empty_display_type = 'ARROWS'
ob_lamp_002.color = (0.0, 0.0, 0.0, 0.0)
ob_lamp_002.lineart.crease_threshold = 0.0
ob_text_012.location = (0.5958, 1.815, 7.449)
ob_text_012.rotation_euler = (1.571, -0.0, -1.548)
ob_text_012.scale = (0.3552, 0.3552, 0.3552)
ob_text_012.lineart.crease_threshold = 0.0
ob_text_011.location = (0.5958, -1.94, 0.0141)
ob_text_011.rotation_euler = (1.571, -0.0, -1.548)
ob_text_011.scale = (0.3552, 0.3552, 0.3552)
ob_text_011.lineart.crease_threshold = 0.0
ob_text_010.location = (4.089, -8.742, 4.091)
ob_text_010.rotation_euler = (1.571, -0.0, -3.215)
ob_text_010.scale = (0.3552, 0.3552, 0.3552)
ob_text_010.lineart.crease_threshold = 0.0
ob_text_009.location = (3.416, 8.735, 4.091)
ob_text_009.rotation_euler = (1.571, -0.0, -0.006951)
ob_text_009.scale = (0.3552, 0.3552, 0.3552)
ob_text_009.lineart.crease_threshold = 0.0
ob_text_008.location = (8.989, 0.6043, 4.091)
ob_text_008.rotation_euler = (1.571, 0.0, -1.602)
ob_text_008.scale = (0.3552, 0.3552, 0.3552)
ob_text_008.lineart.crease_threshold = 0.0
ob_text_006.location = (6.519, 3.843, 3.605)
ob_text_006.rotation_euler = (1.571, 0.0, -1.631)
ob_text_006.scale = (0.2185, 0.2185, 0.2185)
ob_text_006.lineart.crease_threshold = 0.0
ob_camera.location = (-14.0, 0.0, 7.0)
ob_camera.rotation_euler = (1.4, 0.0, -1.57)
ob_camera.lineart.crease_threshold = 0.0
ob_lamp.location = (-30.0, 0.0, 10.0)
ob_lamp.lineart.crease_threshold = 0.0
ob_world_ceiling.location = (0.357, 0.005515, 7.759)
ob_world_ceiling.rotation_euler = (0.0, -0.0, 3.13)
ob_world_ceiling.scale = (8.775, 8.775, 8.775)
ob_world_ceiling.show_name = True
ob_world_ceiling.lineart.crease_threshold = 0.0
ob_world_north_wall.location = (9.071, -0.07622, 3.888)
ob_world_north_wall.rotation_euler = (0.0, -0.0, 3.13)
ob_world_north_wall.scale = (1.0, 1.0, 1.005)
ob_world_north_wall.show_name = True
ob_world_north_wall.lineart.crease_threshold = 0.0
ob_world_floor.location = (0.3036, 0.01427, -0.05048)
ob_world_floor.rotation_euler = (0.0, -0.0, 3.13)
ob_world_floor.show_name = True
ob_world_floor.lineart.crease_threshold = 0.0
ob_blue_chair_1.location = (7.05, 3.438, 1.622)
ob_blue_chair_1.rotation_euler = (0.0, -0.0, 2.896)
ob_blue_chair_1.show_name = True
ob_blue_chair_1.lineart.crease_threshold = 0.0
ob_chair1_pt009_001.parent = ob_blue_chair_1
ob_chair1_pt009_001.matrix_parent_inverse = Matrix(((1.0, 0.0, 0.0, -1.749), (0.0, 1.0, 0.0, 4.653), (5.96e-08, 0.0, 1.0, -1.622), (0.0, 0.0, 0.0, 1.0)))
ob_chair1_pt009_001.location = (1.15, -4.637, 2.735)
ob_chair1_pt009_001.rotation_euler = (1.59e-07, -1.635e-15, 2.056e-08)
ob_chair1_pt009_001.scale = (0.0549, 0.5669, 0.4541)
ob_chair1_pt009_001.lineart.crease_threshold = 0.0
ob_chair1_pt008_001.parent = ob_blue_chair_1
ob_chair1_pt008_001.matrix_parent_inverse = Matrix(((1.0, 0.0, 0.0, -1.749), (0.0, 1.0, 0.0, 4.653), (5.96e-08, 0.0, 1.0, -1.622), (0.0, 0.0, 0.0, 1.0)))
ob_chair1_pt008_001.location = (1.114, -4.394, 2.091)
ob_chair1_pt008_001.rotation_euler = (1.59e-07, -1.635e-15, 2.056e-08)
ob_chair1_pt008_001.scale = (0.0563, 0.0576, 0.4617)
ob_chair1_pt008_001.lineart.crease_threshold = 0.0
ob_chair1_pt007_001.parent = ob_blue_chair_1
ob_chair1_pt007_001.matrix_parent_inverse = Matrix(((1.0, 0.0, 0.0, -1.749), (0.0, 1.0, 0.0, 4.653), (5.96e-08, 0.0, 1.0, -1.622), (0.0, 0.0, 0.0, 1.0)))
ob_chair1_pt007_001.location = (1.11, -4.893, 2.099)
ob_chair1_pt007_001.rotation_euler = (1.59e-07, -1.635e-15, 2.056e-08)
ob_chair1_pt007_001.scale = (0.0563, 0.0576, 0.4617)
ob_chair1_pt007_001.lineart.crease_threshold = 0.0
ob_chair1_pt005i_000.parent = ob_blue_chair_1
ob_chair1_pt005i_000.matrix_parent_inverse = Matrix(((1.0, 0.0, 0.0, -1.749), (0.0, 1.0, 0.0, 4.653), (5.96e-08, 0.0, 1.0, -1.622), (0.0, 0.0, 0.0, 1.0)))
ob_chair1_pt005i_000.location = (1.747, -4.659, 1.658)
ob_chair1_pt005i_000.rotation_euler = (0.0, -0.0, 0.004191)
ob_chair1_pt005i_000.scale = (0.6571, 0.6762, 0.6543)
ob_chair1_pt005i_000.lineart.crease_threshold = 0.0
ob_chair1_pt004_000.parent = ob_blue_chair_1
ob_chair1_pt004_000.matrix_parent_inverse = Matrix(((1.0, 0.0, 0.0, -1.749), (0.0, 1.0, 0.0, 4.653), (5.96e-08, 0.0, 1.0, -1.622), (0.0, 0.0, 0.0, 1.0)))
ob_chair1_pt004_000.location = (1.26, -5.248, 0.8036)
ob_chair1_pt004_000.rotation_euler = (0.0, 0.0, -0.005003)
ob_chair1_pt004_000.scale = (0.05013, 0.03552, 0.7925)
ob_chair1_pt004_000.lock_rotations_4d = False
ob_chair1_pt004_000.empty_display_type = 'ARROWS'
ob_chair1_pt004_000.lineart.crease_threshold = 0.0
ob_chair1_pt003_000.parent = ob_blue_chair_1
ob_chair1_pt003_000.matrix_parent_inverse = Matrix(((1.0, 0.0, 0.0, -1.749), (0.0, 1.0, 0.0, 4.653), (5.96e-08, 0.0, 1.0, -1.622), (0.0, 0.0, 0.0, 1.0)))
ob_chair1_pt003_000.location = (2.249, -5.248, 0.8036)
ob_chair1_pt003_000.rotation_euler = (0.0, 0.0, -0.02509)
ob_chair1_pt003_000.scale = (0.05013, 0.03553, 0.7925)
ob_chair1_pt003_000.lock_rotations_4d = False
ob_chair1_pt003_000.empty_display_type = 'ARROWS'
ob_chair1_pt003_000.lineart.crease_threshold = 0.0
ob_chair1_pt002_000.parent = ob_blue_chair_1
ob_chair1_pt002_000.matrix_parent_inverse = Matrix(((1.0, 0.0, 0.0, -1.749), (0.0, 1.0, 0.0, 4.653), (5.96e-08, 0.0, 1.0, -1.622), (0.0, 0.0, 0.0, 1.0)))
ob_chair1_pt002_000.location = (1.26, -4.062, 0.8036)
ob_chair1_pt002_000.scale = (0.05013, 0.03552, 0.7925)
ob_chair1_pt002_000.lock_rotations_4d = False
ob_chair1_pt002_000.empty_display_type = 'ARROWS'
ob_chair1_pt002_000.lineart.crease_threshold = 0.0
ob_chair1_pt001_000.parent = ob_blue_chair_1
ob_chair1_pt001_000.matrix_parent_inverse = Matrix(((1.0, 0.0, 0.0, -1.749), (0.0, 1.0, 0.0, 4.653), (5.96e-08, 0.0, 1.0, -1.622), (0.0, 0.0, 0.0, 1.0)))
ob_chair1_pt001_000.location = (2.249, -4.062, 0.8036)
ob_chair1_pt001_000.rotation_euler = (0.0, -0.0, 0.002441)
ob_chair1_pt001_000.scale = (0.05013, 0.03552, 0.7925)
ob_chair1_pt001_000.lock_rotations_4d = False
ob_chair1_pt001_000.empty_display_type = 'ARROWS'
ob_chair1_pt001_000.lineart.crease_threshold = 0.0
ob_world_west_wall.location = (0.4383, 8.785, 3.872)
ob_world_west_wall.rotation_euler = (0.0, -0.0, 1.562)
ob_world_west_wall.show_name = True
ob_world_west_wall.lineart.crease_threshold = 0.0
ob_world_east_wall.location = (0.2383, -8.734, 3.848)
ob_world_east_wall.rotation_euler = (0.0, -0.0, 1.562)
ob_world_east_wall.show_name = True
ob_world_east_wall.lineart.crease_threshold = 0.0
ob_bookshelf.location = (8.078, -4.327, 3.303)
ob_bookshelf.rotation_euler = (0.0, 0.0, -3.135)
ob_bookshelf.lock_rotations_4d = False
ob_bookshelf.empty_display_type = 'ARROWS'
ob_bookshelf.lineart.crease_threshold = 0.0
ob_bookshelf1_pt001.parent = ob_bookshelf
ob_bookshelf1_pt001.matrix_parent_inverse = Matrix(((1.0, 0.0, 0.0, 0.9599), (0.0, 1.0, -1.49e-08, -0.652), (0.0, 0.0, 1.0, -3.57), (0.0, 0.0, 0.0, 1.0)))
ob_bookshelf1_pt001.location = (-0.1771, 0.6564, 0.2958)
ob_bookshelf1_pt001.rotation_euler = (3.142, -0.0, 0.0)
ob_bookshelf1_pt001.scale = (-0.7493, -2.138, -0.06288)
ob_bookshelf1_pt001.lock_rotations_4d = False
ob_bookshelf1_pt001.empty_display_type = 'ARROWS'
ob_bookshelf1_pt001.lineart.crease_threshold = 0.0
ob_obj004_pt001i.parent = ob_bookshelf1_pt001
ob_obj004_pt001i.matrix_parent_inverse = Matrix(((-1.233, 0.0, 0.0, 0.3381), (0.0, 0.432, 0.0, -0.2131), (0.0, 0.0, 14.69, -0.3733), (0.0, 0.0, 0.0, 1.0)))
ob_obj004_pt001i.location = (0.2168, 0.4552, 0.09459)
ob_obj004_pt001i.scale = (0.6587, 2.213, 1.0)
ob_obj004_pt001i.hide_viewport = True
ob_obj004_pt001i.lineart.crease_threshold = 0.0
ob_bookshelf1_pt002.parent = ob_bookshelf
ob_bookshelf1_pt002.matrix_parent_inverse = Matrix(((1.0, 0.0, 0.0, 0.9599), (0.0, 1.0, -1.49e-08, -0.652), (0.0, 0.0, 1.0, -3.57), (0.0, 0.0, 0.0, 1.0)))
ob_bookshelf1_pt002.location = (-0.1771, 0.6564, 6.839)
ob_bookshelf1_pt002.rotation_euler = (3.142, -0.0, 0.0)
ob_bookshelf1_pt002.scale = (-0.7493, -2.138, -0.06288)
ob_bookshelf1_pt002.lock_rotations_4d = False
ob_bookshelf1_pt002.empty_display_type = 'ARROWS'
ob_bookshelf1_pt002.lineart.crease_threshold = 0.0
ob_obj004_pt002i.parent = ob_bookshelf1_pt002
ob_obj004_pt002i.matrix_parent_inverse = Matrix(((-1.233, 0.0, -3.725e-09, 0.3381), (0.0, 0.432, 1.863e-09, -0.2131), (0.0, 0.0, 14.69, -104.4), (0.0, 0.0, 0.0, 1.0)))
ob_obj004_pt002i.location = (0.2168, 0.4552, 7.178)
ob_obj004_pt002i.scale = (0.6587, 2.213, 1.0)
ob_obj004_pt002i.hide_viewport = True
ob_obj004_pt002i.lineart.crease_threshold = 0.0
ob_bookshelf1_pt003.parent = ob_bookshelf
ob_bookshelf1_pt003.matrix_parent_inverse = Matrix(((1.0, 0.0, 0.0, 0.9599), (0.0, 1.0, -1.49e-08, -0.652), (0.0, 0.0, 1.0, -3.57), (0.0, 0.0, 0.0, 1.0)))
ob_bookshelf1_pt003.location = (-0.2641, 0.642, 5.047)
ob_bookshelf1_pt003.rotation_euler = (3.142, -0.0, 0.0)
ob_bookshelf1_pt003.scale = (-0.6541, -2.052, -0.06288)
ob_bookshelf1_pt003.lock_rotations_4d = False
ob_bookshelf1_pt003.empty_display_type = 'ARROWS'
ob_bookshelf1_pt003.lineart.crease_threshold = 0.0
ob_obj004_pt003i.parent = ob_bookshelf1_pt003
ob_obj004_pt003i.matrix_parent_inverse = Matrix(((-1.412, 0.0, -3.725e-09, 0.2543), (0.0, 0.4503, 0.0, -0.2151), (0.0, 0.0, 14.69, -75.94), (0.0, 0.0, 0.0, 1.0)))
ob_obj004_pt003i.location = (0.2168, 0.4552, 5.237)
ob_obj004_pt003i.scale = (0.6587, 2.213, 1.0)
ob_obj004_pt003i.hide_viewport = True
ob_obj004_pt003i.lineart.crease_threshold = 0.0
ob_bookshelf1_pt004.parent = ob_bookshelf
ob_bookshelf1_pt004.matrix_parent_inverse = Matrix(((1.0, 0.0, 0.0, 0.9599), (0.0, 1.0, -1.49e-08, -0.652), (0.0, 0.0, 1.0, -3.57), (0.0, 0.0, 0.0, 1.0)))
ob_bookshelf1_pt004.location = (-0.2641, 0.642, 2.743)
ob_bookshelf1_pt004.rotation_euler = (3.142, -0.0, 0.0)
ob_bookshelf1_pt004.scale = (-0.6541, -2.052, -0.06288)
ob_bookshelf1_pt004.lock_rotations_4d = False
ob_bookshelf1_pt004.empty_display_type = 'ARROWS'
ob_bookshelf1_pt004.lineart.crease_threshold = 0.0
ob_obj004_pt004i.parent = ob_bookshelf1_pt004
ob_obj004_pt004i.matrix_parent_inverse = Matrix(((-1.412, 0.0, 0.0, 0.2543), (0.0, 0.4503, 0.0, -0.2151), (0.0, 0.0, 14.69, -39.29), (0.0, 0.0, 0.0, 1.0)))
ob_obj004_pt004i.location = (0.2168, 0.4552, 2.737)
ob_obj004_pt004i.scale = (0.6587, 2.213, 1.0)
ob_obj004_pt004i.hide_viewport = True
ob_obj004_pt004i.lineart.crease_threshold = 0.0
ob_bookshelf1_pt005.parent = ob_bookshelf
ob_bookshelf1_pt005.matrix_parent_inverse = Matrix(((1.0, 0.0, 0.0, 0.9599), (0.0, 1.0, -1.49e-08, -0.652), (0.0, 0.0, 1.0, -3.57), (0.0, 0.0, 0.0, 1.0)))
ob_bookshelf1_pt005.location = (-0.2046, -1.448, 3.539)
ob_bookshelf1_pt005.scale = (0.72, 0.03325, 3.248)
ob_bookshelf1_pt005.lineart.crease_threshold = 0.0
ob_bookshelf1_pt006.parent = ob_bookshelf
ob_bookshelf1_pt006.matrix_parent_inverse = Matrix(((1.0, 0.0, 0.0, 0.9599), (0.0, 1.0, -1.49e-08, -0.652), (0.0, 0.0, 1.0, -3.57), (0.0, 0.0, 0.0, 1.0)))
ob_bookshelf1_pt006.location = (-0.2046, 2.743, 3.539)
ob_bookshelf1_pt006.scale = (0.72, 0.03325, 3.248)
ob_bookshelf1_pt006.lineart.crease_threshold = 0.0
ob_red_chair_2.location = (0.2598, -6.395, 1.557)
ob_red_chair_2.rotation_euler = (0.0, -0.0, 1.966)
ob_red_chair_2.lineart.crease_threshold = 0.0
ob_chair1_pt001_001.parent = ob_red_chair_2
ob_chair1_pt001_001.matrix_parent_inverse = Matrix(((1.0, 0.0, 0.0, 0.1695), (0.0, 1.0, 0.0, 0.1451), (0.0, 0.0, 1.0, -1.613), (0.0, 0.0, 0.0, 1.0)))
ob_chair1_pt001_001.location = (0.3303, 0.4458, 0.7949)
ob_chair1_pt001_001.scale = (0.05013, 0.03552, 0.7925)
ob_chair1_pt001_001.lock_rotations_4d = False
ob_chair1_pt001_001.empty_display_type = 'ARROWS'
ob_chair1_pt001_001.lineart.crease_threshold = 0.0
ob_chair1_pt002_002.parent = ob_red_chair_2
ob_chair1_pt002_002.matrix_parent_inverse = Matrix(((1.0, 0.0, 0.0, 0.1695), (0.0, 1.0, 0.0, 0.1451), (0.0, 0.0, 1.0, -1.613), (0.0, 0.0, 0.0, 1.0)))
ob_chair1_pt002_002.location = (-0.6592, 0.4458, 0.7949)
ob_chair1_pt002_002.scale = (0.05013, 0.03552, 0.7925)
ob_chair1_pt002_002.lock_rotations_4d = False
ob_chair1_pt002_002.empty_display_type = 'ARROWS'
ob_chair1_pt002_002.lineart.crease_threshold = 0.0
ob_chair1_pt003_001.parent = ob_red_chair_2
ob_chair1_pt003_001.matrix_parent_inverse = Matrix(((1.0, 0.0, 0.0, 0.1695), (0.0, 1.0, 0.0, 0.1451), (0.0, 0.0, 1.0, -1.613), (0.0, 0.0, 0.0, 1.0)))
ob_chair1_pt003_001.location = (0.3303, -0.7403, 0.7949)
ob_chair1_pt003_001.scale = (0.05013, 0.03552, 0.7925)
ob_chair1_pt003_001.lock_rotations_4d = False
ob_chair1_pt003_001.empty_display_type = 'ARROWS'
ob_chair1_pt003_001.lineart.crease_threshold = 0.0
ob_chair1_pt004_001.parent = ob_red_chair_2
ob_chair1_pt004_001.matrix_parent_inverse = Matrix(((1.0, 0.0, 0.0, 0.1695), (0.0, 1.0, 0.0, 0.1451), (0.0, 0.0, 1.0, -1.613), (0.0, 0.0, 0.0, 1.0)))
ob_chair1_pt004_001.location = (-0.6592, -0.7403, 0.7949)
ob_chair1_pt004_001.scale = (0.05013, 0.03552, 0.7925)
ob_chair1_pt004_001.lock_rotations_4d = False
ob_chair1_pt004_001.empty_display_type = 'ARROWS'
ob_chair1_pt004_001.lineart.crease_threshold = 0.0
ob_chair1_pt005i_001.parent = ob_red_chair_2
ob_chair1_pt005i_001.matrix_parent_inverse = Matrix(((1.0, 0.0, 0.0, 0.1695), (0.0, 1.0, 0.0, 0.1451), (0.0, 0.0, 1.0, -1.613), (0.0, 0.0, 0.0, 1.0)))
ob_chair1_pt005i_001.location = (-0.1714, -0.1509, 1.649)
ob_chair1_pt005i_001.scale = (0.6571, 0.6762, 0.6543)
ob_chair1_pt005i_001.lineart.crease_threshold = 0.0
ob_chair1_pt006i_001.parent = ob_red_chair_2
ob_chair1_pt006i_001.matrix_parent_inverse = Matrix(((1.0, 0.0, 0.0, 0.1695), (0.0, 1.0, 0.0, 0.1451), (0.0, 0.0, 1.0, -1.613), (0.0, 0.0, 0.0, 1.0)))
ob_chair1_pt006i_001.location = (-0.1719, -0.1644, 0.7742)
ob_chair1_pt006i_001.scale = (0.6571, 0.6762, 0.6488)
ob_chair1_pt006i_001.show_transparent = True
ob_chair1_pt006i_001.lineart.crease_threshold = 0.0
ob_chair1_pt007.parent = ob_red_chair_2
ob_chair1_pt007.matrix_parent_inverse = Matrix(((1.0, 0.0, 0.0, 0.1695), (0.0, 1.0, 0.0, 0.1451), (0.0, 0.0, 1.0, -1.613), (0.0, 0.0, 0.0, 1.0)))
ob_chair1_pt007.location = (-0.8086, -0.3848, 2.091)
ob_chair1_pt007.rotation_euler = (1.59e-07, -1.635e-15, 2.056e-08)
ob_chair1_pt007.scale = (0.0563, 0.0576, 0.4617)
ob_chair1_pt007.lineart.crease_threshold = 0.0
ob_chair1_pt008.parent = ob_red_chair_2
ob_chair1_pt008.matrix_parent_inverse = Matrix(((1.0, 0.0, 0.0, 0.1695), (0.0, 1.0, 0.0, 0.1451), (0.0, 0.0, 1.0, -1.613), (0.0, 0.0, 0.0, 1.0)))
ob_chair1_pt008.location = (-0.8051, 0.1141, 2.082)
ob_chair1_pt008.rotation_euler = (1.59e-07, -1.635e-15, 2.056e-08)
ob_chair1_pt008.scale = (0.0563, 0.0576, 0.4617)
ob_chair1_pt008.lineart.crease_threshold = 0.0
ob_chair1_pt009.parent = ob_red_chair_2
ob_chair1_pt009.matrix_parent_inverse = Matrix(((1.0, 0.0, 0.0, 0.1695), (0.0, 1.0, 0.0, 0.1451), (0.0, 0.0, 1.0, -1.613), (0.0, 0.0, 0.0, 1.0)))
ob_chair1_pt009.location = (-0.7685, -0.1291, 2.727)
ob_chair1_pt009.rotation_euler = (1.59e-07, -1.635e-15, 2.056e-08)
ob_chair1_pt009.scale = (0.0549, 0.5669, 0.4541)
ob_chair1_pt009.lineart.crease_threshold = 0.0
ob_chair1_pt010i.parent = ob_red_chair_2
ob_chair1_pt010i.matrix_parent_inverse = Matrix(((1.0, 0.0, 0.0, 0.1695), (0.0, 1.0, 0.0, 0.1451), (0.0, 0.0, 1.0, -1.613), (0.0, 0.0, 0.0, 1.0)))
ob_chair1_pt010i.location = (-0.7125, -0.1196, 2.721)
ob_chair1_pt010i.rotation_euler = (-4.456e-05, 1.575, -4.442e-05)
ob_chair1_pt010i.scale = (0.4549, 0.5533, 1.181)
ob_chair1_pt010i.hide_viewport = True
ob_chair1_pt010i.lineart.crease_threshold = 0.0
ob_picture_1.location = (9.003, 2.044, 4.806)
ob_picture_1.rotation_euler = (0.0, 0.0, 3.16)
ob_picture_1.scale = (1.154, 1.154, 1.154)
ob_picture_1.lock_rotations_4d = False
ob_picture_1.empty_display_type = 'ARROWS'
ob_picture_1.lineart.crease_threshold = 0.0
ob_red_book_1.location = (-0.9774, 4.334, 3.637)
ob_red_book_1.scale = (1.0, 1.0, 1.706)
ob_red_book_1.lineart.crease_threshold = 0.0
ob_book1_pt001.parent = ob_red_book_1
ob_book1_pt001.location = (0.01401, -0.06301, 0.05183)
ob_book1_pt001.rotation_euler = (1.024e-07, 2.98e-08, 7.632e-15)
ob_book1_pt001.scale = (0.2583, 0.4106, 0.0603)
ob_book1_pt001.lineart.crease_threshold = 0.0
ob_book1_pt002i.parent = ob_red_book_1
ob_book1_pt002i.location = (0.02578, -0.06077, 0.1129)
ob_book1_pt002i.scale = (0.2553, 0.4132, 0.4132)
ob_book1_pt002i.hide_viewport = True
ob_book1_pt002i.lineart.crease_threshold = 0.0
ob_red_book_2.location = (7.314, -6.071, 3.307)
ob_red_book_2.rotation_euler = (1.811, -0.0, 0.0)
ob_red_book_2.scale = (1.0, 1.417, 1.772)
ob_red_book_2.lineart.crease_threshold = 0.0
ob_book1_pt001_001.parent = ob_red_book_2
ob_book1_pt001_001.location = (0.01401, -0.06301, 0.05183)
ob_book1_pt001_001.rotation_euler = (1.024e-07, 2.98e-08, 7.632e-15)
ob_book1_pt001_001.scale = (0.2583, 0.4106, 0.0603)
ob_book1_pt001_001.lineart.crease_threshold = 0.0
ob_book1_pt002i_001.parent = ob_red_book_2
ob_book1_pt002i_001.location = (0.02578, -0.06077, 0.1129)
ob_book1_pt002i_001.scale = (0.2553, 0.4132, 0.4132)
ob_book1_pt002i_001.hide_viewport = True
ob_book1_pt002i_001.lineart.crease_threshold = 0.0
ob_ceiling_light_1.location = (-0.5539, 5.195, 7.644)
ob_ceiling_light_1.scale = (0.4433, 0.6118, 0.4009)
ob_ceiling_light_1.lock_rotations_4d = False
ob_ceiling_light_1.empty_display_type = 'ARROWS'
ob_ceiling_light_1.lineart.crease_threshold = 0.0
ob_lamp_001.parent = ob_ceiling_light_1
ob_lamp_001.matrix_parent_inverse = Matrix(((2.256, 0.0, 0.0, 0.0), (0.0, 1.635, 0.0, -0.7643), (0.0, 0.0, 2.494, 0.0), (0.0, 0.0, 0.0, 1.0)))
ob_lamp_001.location = (0.003582, 0.4819, -0.0008521)
ob_lamp_001.rotation_euler = (0.6503, 0.05522, 1.866)
ob_lamp_001.lock_rotations_4d = False
ob_lamp_001.empty_display_type = 'ARROWS'
ob_lamp_001.color = (0.0, 0.0, 0.0, 0.0)
ob_lamp_001.lineart.crease_threshold = 0.0
ob_green_book_1.location = (7.246, 3.693, 1.764)
ob_green_book_1.rotation_euler = (0.0, -0.0, -1.217)
ob_green_book_1.lineart.crease_threshold = 0.0
ob_book2_pt001.parent = ob_green_book_1
ob_book2_pt001.matrix_parent_inverse = Matrix(((1.0, 0.0, 0.0, -0.02191), (0.0, 1.0, 0.0, 0.06501), (0.0, 0.0, 1.0, -0.05), (0.0, 0.0, 0.0, 1.0)))
ob_book2_pt001.location = (0.01401, -0.06301, 0.05267)
ob_book2_pt001.scale = (0.2583, 0.4106, 0.08786)
ob_book2_pt001.lineart.crease_threshold = 0.0
ob_book2_pt002i.parent = ob_green_book_1
ob_book2_pt002i.matrix_parent_inverse = Matrix(((1.0, 0.0, 0.0, -0.02191), (0.0, 1.0, 0.0, 0.06501), (0.0, 0.0, 1.0, -0.05), (0.0, 0.0, 0.0, 1.0)))
ob_book2_pt002i.location = (0.02578, -0.06077, 0.1416)
ob_book2_pt002i.scale = (0.2553, 0.4132, 0.6021)
ob_book2_pt002i.hide_viewport = True
ob_book2_pt002i.lineart.crease_threshold = 0.0
ob_green_book.location = (7.612, -5.798, 3.102)
ob_green_book.rotation_euler = (1.919, -0.0, 0.0)
ob_green_book.scale = (1.0, 1.308, 1.046)
ob_green_book.lineart.crease_threshold = 0.0
ob_book2_pt001_001.parent = ob_green_book
ob_book2_pt001_001.matrix_parent_inverse = Matrix(((1.0, 0.0, 0.0, -0.02191), (0.0, 1.0, 0.0, 0.06501), (0.0, 0.0, 1.0, -0.05), (0.0, 0.0, 0.0, 1.0)))
ob_book2_pt001_001.location = (0.01401, -0.06301, 0.05267)
ob_book2_pt001_001.scale = (0.2583, 0.4106, 0.08786)
ob_book2_pt001_001.lineart.crease_threshold = 0.0
ob_book2_pt002i_001.parent = ob_green_book
ob_book2_pt002i_001.matrix_parent_inverse = Matrix(((1.0, 0.0, 0.0, -0.02191), (0.0, 1.0, 0.0, 0.06501), (0.0, 0.0, 1.0, -0.05), (0.0, 0.0, 0.0, 1.0)))
ob_book2_pt002i_001.location = (0.02578, -0.06077, 0.1416)
ob_book2_pt002i_001.scale = (0.2553, 0.4132, 0.6021)
ob_book2_pt002i_001.hide_viewport = True
ob_book2_pt002i_001.lineart.crease_threshold = 0.0
ob_bed1.location = (3.784, 6.801, 0.8541)
ob_bed1.rotation_euler = (0.0, -0.0, -1.588)
ob_bed1.scale = (0.9132, 0.9132, 0.9132)
ob_bed1.lineart.crease_threshold = 0.0
ob_bed1_pt001.parent = ob_bed1
ob_bed1_pt001.matrix_parent_inverse = Matrix(((1.0, 0.0, 0.0, 0.3495), (0.0, 1.0, 0.0, -0.102), (0.0, 0.0, 1.0, -0.875), (0.0, 0.0, 0.0, 1.0)))
ob_bed1_pt001.location = (-2.044, -3.228, 0.2413)
ob_bed1_pt001.rotation_euler = (1.128e-07, -0.0, 0.0)
ob_bed1_pt001.scale = (0.1226, 0.1274, 0.2315)
ob_bed1_pt001.lineart.crease_threshold = 0.0
ob_bed1_pt002.parent = ob_bed1
ob_bed1_pt002.matrix_parent_inverse = Matrix(((1.0, 0.0, 0.0, 0.3495), (0.0, 1.0, 0.0, -0.102), (0.0, 0.0, 1.0, -0.875), (0.0, 0.0, 0.0, 1.0)))
ob_bed1_pt002.location = (1.336, -3.228, 0.2413)
ob_bed1_pt002.rotation_euler = (1.128e-07, -0.0, 0.0)
ob_bed1_pt002.scale = (0.1226, 0.1274, 0.2315)
ob_bed1_pt002.lineart.crease_threshold = 0.0
ob_bed1_pt003.parent = ob_bed1
ob_bed1_pt003.matrix_parent_inverse = Matrix(((1.0, 0.0, 0.0, 0.3495), (0.0, 1.0, 0.0, -0.102), (0.0, 0.0, 1.0, -0.875), (0.0, 0.0, 0.0, 1.0)))
ob_bed1_pt003.location = (1.336, 3.357, 0.2413)
ob_bed1_pt003.rotation_euler = (1.128e-07, -0.0, 0.0)
ob_bed1_pt003.scale = (0.1226, 0.1274, 0.2315)
ob_bed1_pt003.lineart.crease_threshold = 0.0
ob_bed1_pt004.parent = ob_bed1
ob_bed1_pt004.matrix_parent_inverse = Matrix(((1.0, 0.0, 0.0, 0.3495), (0.0, 1.0, 0.0, -0.102), (0.0, 0.0, 1.0, -0.875), (0.0, 0.0, 0.0, 1.0)))
ob_bed1_pt004.location = (-2.044, 3.357, 0.2413)
ob_bed1_pt004.rotation_euler = (1.128e-07, -0.0, 0.0)
ob_bed1_pt004.scale = (0.1226, 0.1274, 0.2315)
ob_bed1_pt004.lineart.crease_threshold = 0.0
ob_bed1_pt005.parent = ob_bed1
ob_bed1_pt005.matrix_parent_inverse = Matrix(((1.0, 0.0, 0.0, 0.3495), (0.0, 1.0, 0.0, -0.102), (0.0, 0.0, 1.0, -0.875), (0.0, 0.0, 0.0, 1.0)))
ob_bed1_pt005.location = (-0.3397, 3.838, 1.897)
ob_bed1_pt005.rotation_euler = (-1.128e-07, -3.142, -9.985e-22)
ob_bed1_pt005.scale = (-1.835, -0.054, -1.192)
ob_bed1_pt005.lineart.crease_threshold = 0.0
ob_bed1_pt006.parent = ob_bed1
ob_bed1_pt006.matrix_parent_inverse = Matrix(((1.0, 0.0, 0.0, 0.3495), (0.0, 1.0, 0.0, -0.102), (0.0, 0.0, 1.0, -0.875), (0.0, 0.0, 0.0, 1.0)))
ob_bed1_pt006.location = (-0.3615, 0.121, 1.591)
ob_bed1_pt006.rotation_euler = (1.128e-07, -0.0, 0.0)
ob_bed1_pt006.scale = (1.728, 3.564, 0.3448)
ob_bed1_pt006.lineart.crease_threshold = 0.0
ob_plane_003.parent = ob_bed1_pt006
ob_plane_003.matrix_parent_inverse = Matrix(((0.5786, 0.0, 0.0, 0.9177), (0.0, 0.2806, 2.98e-08, 0.6162), (0.0, 0.0, 2.9, -4.329), (0.0, 0.0, 0.0, 1.0)))
ob_plane_003.location = (-1.58, -2.276, 1.825)
ob_plane_003.scale = (1.68, 3.484, 1.0)
ob_plane_003.hide_viewport = True
ob_plane_003.lineart.crease_threshold = 0.0

# ---- collection membership
col_collection_1.objects.link(ob_text_017)
col_collection_1.objects.link(ob_text_016)
col_collection_1.objects.link(ob_text_015)
col_collection_1.objects.link(ob_text_014)
col_collection_1.objects.link(ob_text_013)
col_collection_1.objects.link(ob_text_005)
col_collection_1.objects.link(ob_text_004)
col_collection_1.objects.link(ob_text_003)
col_collection_1.objects.link(ob_text_002)
col_collection_1.objects.link(ob_text_000)
col_collection_1.objects.link(ob_ceiling_light_2)
col_collection_1.objects.link(ob_lamp_002)
col_collection_1.objects.link(ob_text_012)
col_collection_1.objects.link(ob_text_011)
col_collection_1.objects.link(ob_text_010)
col_collection_1.objects.link(ob_text_009)
col_collection_1.objects.link(ob_text_008)
col_collection_1.objects.link(ob_text_006)
col_collection_1.objects.link(ob_camera)
col_collection_1.objects.link(ob_lamp)
col_collection_1.objects.link(ob_world_ceiling)
col_collection_1.objects.link(ob_world_north_wall)
col_collection_1.objects.link(ob_world_floor)
col_collection_1.objects.link(ob_blue_chair_1)
col_collection_1.objects.link(ob_chair1_pt009_001)
col_collection_1.objects.link(ob_chair1_pt008_001)
col_collection_1.objects.link(ob_chair1_pt007_001)
col_collection_1.objects.link(ob_chair1_pt005i_000)
col_collection_1.objects.link(ob_chair1_pt004_000)
col_collection_1.objects.link(ob_chair1_pt003_000)
col_collection_1.objects.link(ob_chair1_pt002_000)
col_collection_1.objects.link(ob_chair1_pt001_000)
col_collection_1.objects.link(ob_world_west_wall)
col_collection_1.objects.link(ob_world_east_wall)
col_collection_1.objects.link(ob_bookshelf)
col_collection_1.objects.link(ob_bookshelf1_pt001)
col_collection_1.objects.link(ob_obj004_pt001i)
col_collection_1.objects.link(ob_bookshelf1_pt002)
col_collection_1.objects.link(ob_obj004_pt002i)
col_collection_1.objects.link(ob_bookshelf1_pt003)
col_collection_1.objects.link(ob_obj004_pt003i)
col_collection_1.objects.link(ob_bookshelf1_pt004)
col_collection_1.objects.link(ob_obj004_pt004i)
col_collection_1.objects.link(ob_bookshelf1_pt005)
col_collection_1.objects.link(ob_bookshelf1_pt006)
col_collection_1.objects.link(ob_red_chair_2)
col_collection_1.objects.link(ob_chair1_pt001_001)
col_collection_1.objects.link(ob_chair1_pt002_002)
col_collection_1.objects.link(ob_chair1_pt003_001)
col_collection_1.objects.link(ob_chair1_pt004_001)
col_collection_1.objects.link(ob_chair1_pt005i_001)
col_collection_1.objects.link(ob_chair1_pt006i_001)
col_collection_1.objects.link(ob_chair1_pt007)
col_collection_1.objects.link(ob_chair1_pt008)
col_collection_1.objects.link(ob_chair1_pt009)
col_collection_1.objects.link(ob_chair1_pt010i)
col_collection_1.objects.link(ob_picture_1)
col_collection_1.objects.link(ob_red_book_1)
col_collection_1.objects.link(ob_book1_pt001)
col_collection_1.objects.link(ob_book1_pt002i)
col_collection_1.objects.link(ob_red_book_2)
col_collection_1.objects.link(ob_book1_pt001_001)
col_collection_1.objects.link(ob_book1_pt002i_001)
col_collection_1.objects.link(ob_ceiling_light_1)
col_collection_1.objects.link(ob_lamp_001)
col_collection_1.objects.link(ob_green_book_1)
col_collection_1.objects.link(ob_book2_pt001)
col_collection_1.objects.link(ob_book2_pt002i)
col_collection_1.objects.link(ob_green_book)
col_collection_1.objects.link(ob_book2_pt001_001)
col_collection_1.objects.link(ob_book2_pt002i_001)
col_collection_1.objects.link(ob_bed1)
col_collection_1.objects.link(ob_bed1_pt001)
col_collection_1.objects.link(ob_bed1_pt002)
col_collection_1.objects.link(ob_bed1_pt003)
col_collection_1.objects.link(ob_bed1_pt004)
col_collection_1.objects.link(ob_bed1_pt005)
col_collection_1.objects.link(ob_bed1_pt006)
col_collection_1.objects.link(ob_plane_003)
col_collection_2.objects.link(ob_camera)
col_collection_2.objects.link(ob_lamp)
col_collection_3.objects.link(ob_camera)
col_collection_3.objects.link(ob_lamp)
col_collection_4.objects.link(ob_camera)
col_collection_4.objects.link(ob_lamp)
col_collection_5.objects.link(ob_camera)
col_collection_5.objects.link(ob_lamp)
col_collection_6.objects.link(ob_camera)
col_collection_6.objects.link(ob_lamp)
col_collection_7.objects.link(ob_camera)
col_collection_7.objects.link(ob_lamp)
col_collection_8.objects.link(ob_camera)
col_collection_8.objects.link(ob_lamp)
col_collection_9.objects.link(ob_camera)
col_collection_9.objects.link(ob_lamp)
col_collection_10.objects.link(ob_camera)
col_collection_10.objects.link(ob_lamp)
col_collection_11.objects.link(ob_camera)
col_collection_11.objects.link(ob_lamp)
col_collection_12.objects.link(ob_camera)
col_collection_12.objects.link(ob_lamp)
col_collection_13.objects.link(ob_camera)
col_collection_13.objects.link(ob_lamp)
col_collection_14.objects.link(ob_camera)
col_collection_14.objects.link(ob_lamp)
col_collection_15.objects.link(ob_camera)
col_collection_15.objects.link(ob_lamp)
col_collection_16.objects.link(ob_camera)
col_collection_16.objects.link(ob_lamp)
col_collection_17.objects.link(ob_camera)
col_collection_17.objects.link(ob_lamp)
col_collection_18.objects.link(ob_camera)
col_collection_18.objects.link(ob_lamp)
col_collection_19.objects.link(ob_camera)
col_collection_19.objects.link(ob_lamp)
col_collection_20.objects.link(ob_camera)
col_collection_20.objects.link(ob_lamp)

# ---- scene / render settings (as saved in the file)
scene.camera = ob_camera
scene.frame_start = 1; scene.frame_end = 250; scene.frame_set(0)
scene.render.engine = 'BLENDER_EEVEE_NEXT'
scene.render.image_settings.file_format = 'JPEG'
scene.render.dither_intensity = 0.0
scene.cycles.use_denoising = False
scene.cycles.samples = 10
scene.cycles.sampling_pattern = 'TABULATED_SOBOL'
scene.cycles.light_sampling_threshold = 0.0
scene.cycles.use_adaptive_sampling = False
scene.cycles.use_light_tree = False
scene.cycles.blur_glossy = 0.0
scene.cycles.pixel_filter_type = 'GAUSSIAN'
scene.cycles.sample_clamp_indirect = 0.0
scene.view_settings.view_transform = 'Standard'
bpy.context.view_layer.update()
